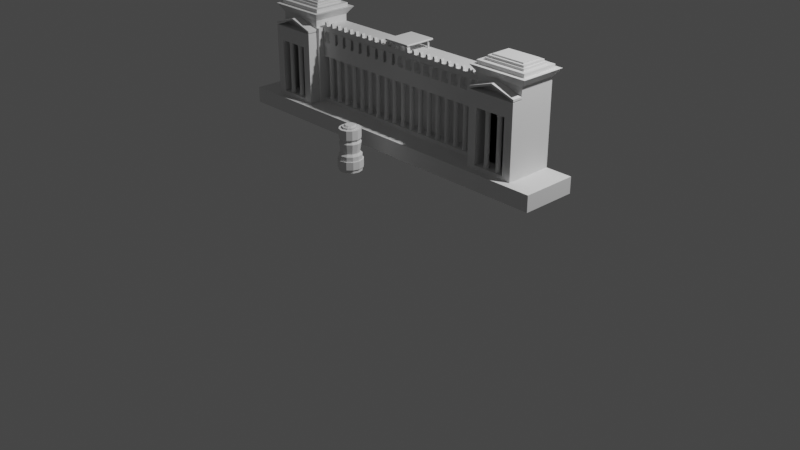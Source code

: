 # Source: monumento.blend  (saved by Blender 4.0.36; exported with 4.5.12 LTS)
import bpy
from mathutils import Matrix  # noqa: F401  (used for matrix-valued properties, if any)

bpy.ops.wm.read_factory_settings(use_empty=True)
scene = bpy.context.scene
scene.name = 'Scene'

# ---- collections
col_mesh = bpy.data.collections.new('mesh'); scene.collection.children.link(col_mesh)
col_top_floor = bpy.data.collections.new('top floor'); col_mesh.children.link(col_top_floor)
col_bottom_floor = bpy.data.collections.new('bottom floor'); col_mesh.children.link(col_bottom_floor)
col_assets = bpy.data.collections.new('assets'); scene.collection.children.link(col_assets)
col_collection = bpy.data.collections.new('Collection'); scene.collection.children.link(col_collection)

# ---- world
world_world = bpy.data.worlds.new('World'); scene.world = world_world
world_world.use_nodes = True; world_world.node_tree.nodes.clear()
_N = world_world.node_tree.nodes; _L = world_world.node_tree.links
n0 = _N.new('ShaderNodeOutputWorld'); n0.name = 'World Output'; n0.location = (300, 300)
n1 = _N.new('ShaderNodeBackground'); n1.name = 'Background'; n1.location = (10, 300)
n1.inputs[0].default_value = (0.05088, 0.05088, 0.05088, 1.0)
_L.new(n1.outputs[0], n0.inputs[0])
n0.is_active_output = True
world_world.color = (0.05088, 0.05088, 0.05088)
world_world.use_sun_shadow = False
world_world.sun_shadow_jitter_overblur = 0.0

# ---- cameras
cam_camera = bpy.data.cameras.new('Camera')
cam_camera.clip_end = 100.0
cam_camera.ortho_scale = 7.314

# ---- lights
light_light = bpy.data.lights.new('Light', 'POINT')
light_light.transmission_factor = 0.0
light_light.use_soft_falloff = False
light_light.energy = 1000.0
light_light.shadow_soft_size = 0.1
light_light.shadow_maximum_resolution = 0.006
light_light.use_absolute_resolution = True

# ---- meshes
me_cube_005 = bpy.data.meshes.new('Cube.005')
me_cube_005.from_pydata([(0.1184, -0.03685, 1.618), (-0.0004981, -0.03685, 1.64), (-0.0004978, -0.03685, 1.734), (-0.0004981, -0.03685, 1.712), (0.09733, -0.03685, 1.712), (0.08092, -0.03685, 1.734), (0.09733, -0.03685, 1.64), (0.03445, -0.03685, 1.618), (0.01804, -0.03685, 1.712), (0.03445, -0.03685, 1.734), (0.01804, -0.03685, 1.64), (0.08092, -0.03685, 1.618), (-0.0004978, -0.03685, 1.618), (0.1184, -0.03685, 1.64), (0.1184, -0.03685, 1.734), (0.1184, -0.03685, 1.712), (0.08657, 0.0001694, 1.702), (0.0288, 0.0001694, 1.702), (0.07461, 0.0001694, 1.719), (0.04076, 0.0001694, 1.719), (0.08657, 0.0001694, 1.65), (0.0288, 0.0001694, 1.65), (0.04076, 0.0001694, 1.634), (0.07461, 0.0001694, 1.634), (0.1184, 0.2981, 1.618), (0.0, 0.2981, 1.64), (0.0, 0.2981, 1.734), (0.0, 0.2981, 1.712), (0.0, 0.2981, 1.618), (0.1184, 0.2981, 1.64), (0.1184, 0.2981, 1.734), (0.1184, 0.2981, 1.712)], [], [(6, 11, 0, 13), (8, 9, 2, 3), (9, 5, 14, 2), (8, 10, 21, 17), (9, 8, 17, 19), (11, 6, 20, 23), (7, 10, 1, 12), (5, 4, 15, 14), (11, 7, 12, 0), (4, 6, 13, 15), (10, 8, 3, 1), (23, 20, 21, 22), (20, 16, 17, 21), (16, 18, 19, 17), (10, 7, 22, 21), (7, 11, 23, 22), (5, 9, 19, 18), (4, 5, 18, 16), (6, 4, 16, 20), (0, 12, 28, 24), (14, 15, 31, 30), (3, 2, 26, 27), (13, 0, 24, 29), (15, 13, 29, 31), (2, 14, 30, 26), (1, 3, 27, 25), (12, 1, 25, 28), (25, 27, 26, 30, 31, 29, 24, 28)])
_uv = me_cube_005.uv_layers.new(name='UVMap')
_uv.uv.foreach_set('vector', [0.06063, 0.3333, 0.06063, 0.0, 0.06063, 0.0, 0.06063, 0.3333, 0.03032, 0.6667, 0.03032, 1.0, 0.03032, 1.0, 0.03032, 0.6667, 0.0, 0.0, 0.0, 0.0, 0.0, 0.0, 0.0, 0.0, 0.03032, 0.6667, 0.03032, 0.3333, 0.03032, 0.3333, 0.03032, 0.6667, 0.03032, 1.0, 0.03032, 0.6667, 0.03032, 0.6667, 0.03032, 1.0, 0.06063, 0.0, 0.06063, 0.3333, 0.06063, 0.3333, 0.06063, 0.0, 0.03032, 0.0, 0.03032, 0.3333, 0.03032, 0.3333, 0.03032, 0.0, 0.06063, 1.0, 0.06063, 0.6667, 0.06063, 0.6667, 0.06063, 1.0, 0.0, 0.0, 0.0, 0.0, 0.0, 0.0, 0.0, 0.0, 0.06063, 0.6667, 0.06063, 0.3333, 0.06063, 0.3333, 0.06063, 0.6667, 0.03032, 0.3333, 0.03032, 0.6667, 0.03032, 0.6667, 0.03032, 0.3333, 0.06063, 0.0, 0.06063, 0.3333, 0.03032, 0.3333, 0.03032, 0.0, 0.06063, 0.3333, 0.06063, 0.6667, 0.03032, 0.6667, 0.03032, 0.3333, 0.06063, 0.6667, 0.06063, 1.0, 0.03032, 1.0, 0.03032, 0.6667, 0.03032, 0.3333, 0.03032, 0.0, 0.03032, 0.0, 0.03032, 0.3333, 0.0, 0.0, 0.0, 0.0, 0.0, 0.0, 0.0, 0.0, 0.0, 0.0, 0.0, 0.0, 0.0, 0.0, 0.0, 0.0, 0.06063, 0.6667, 0.06063, 1.0, 0.06063, 1.0, 0.06063, 0.6667, 0.06063, 0.3333, 0.06063, 0.6667, 0.06063, 0.6667, 0.06063, 0.3333, 0.0, 0.0, 0.0, 0.0, 0.0, 0.0, 0.0, 0.0, 0.06063, 1.0, 0.06063, 0.6667, 0.06063, 0.6667, 0.06063, 1.0, 0.03032, 0.6667, 0.03032, 1.0, 0.03032, 1.0, 0.03032, 0.6667, 0.06063, 0.3333, 0.06063, 0.0, 0.06063, 0.0, 0.06063, 0.3333, 0.06063, 0.6667, 0.06063, 0.3333, 0.06063, 0.3333, 0.06063, 0.6667, 0.0, 0.0, 0.0, 0.0, 0.0, 0.0, 0.0, 0.0, 0.03032, 0.3333, 0.03032, 0.6667, 0.03032, 0.6667, 0.03032, 0.3333, 0.03032, 0.0, 0.03032, 0.3333, 0.03032, 0.3333, 0.03032, 0.0, 0.03032, 0.3333, 0.03032, 0.6667, 0.0, 0.0, 0.06063, 1.0, 0.06063, 0.6667, 0.06063, 0.3333, 0.0, 0.0, 0.03032, 0.0])
me_cube_005.update()
me_cube_009 = bpy.data.meshes.new('Cube.009')
me_cube_009.from_pydata([(0.0, -0.03598, 1.764), (0.0, -0.03598, 1.788), (0.0, 6.39e-05, 1.764), (0.0, 6.39e-05, 1.788), (0.08944, -0.03598, 1.764), (0.08944, -0.03598, 1.788), (0.08944, 6.39e-05, 1.764), (0.08944, 6.39e-05, 1.788), (0.06211, 6.39e-05, 1.764), (0.0323, 6.39e-05, 1.764), (0.0323, 6.39e-05, 1.788), (0.06211, 6.39e-05, 1.788), (0.0323, -0.03598, 1.764), (0.06211, -0.03598, 1.764), (0.06211, -0.03598, 1.788), (0.0323, -0.03598, 1.788), (0.0323, 6.39e-05, 1.81), (0.06211, 6.39e-05, 1.81), (0.06211, -0.03598, 1.81), (0.0323, -0.03598, 1.81), (0.03864, 6.39e-05, 1.829), (0.05577, 6.39e-05, 1.829), (0.05577, -0.03598, 1.829), (0.03864, -0.03598, 1.829)], [], [(0, 1, 3, 2), (8, 11, 7, 6), (6, 7, 5, 4), (12, 15, 1, 0), (8, 6, 4, 13), (10, 3, 1, 15), (7, 11, 14, 5), (15, 14, 18, 19), (2, 9, 12, 0), (9, 8, 13, 12), (4, 5, 14, 13), (13, 14, 15, 12), (2, 3, 10, 9), (9, 10, 11, 8), (18, 17, 21, 22), (11, 10, 16, 17), (14, 11, 17, 18), (10, 15, 19, 16), (21, 20, 23, 22), (17, 16, 20, 21), (16, 19, 23, 20), (19, 18, 22, 23)])
_uv = me_cube_009.uv_layers.new(name='UVMap')
_uv.uv.foreach_set('vector', [0.375, 0.0, 0.625, 0.0, 0.625, 0.25, 0.375, 0.25, 0.375, 0.4236, 0.625, 0.4236, 0.625, 0.5, 0.375, 0.5, 0.375, 0.5, 0.625, 0.5, 0.625, 0.75, 0.375, 0.75, 0.375, 0.9097, 0.625, 0.9097, 0.625, 1.0, 0.375, 1.0, 0.2986, 0.5, 0.375, 0.5, 0.375, 0.75, 0.2986, 0.75, 0.7847, 0.5, 0.875, 0.5, 0.875, 0.75, 0.7847, 0.75, 0.625, 0.5, 0.7014, 0.5, 0.7014, 0.75, 0.625, 0.75, 0.625, 0.9097, 0.625, 0.8264, 0.625, 0.8264, 0.625, 0.9097, 0.125, 0.5, 0.2153, 0.5, 0.2153, 0.75, 0.125, 0.75, 0.2153, 0.5, 0.2986, 0.5, 0.2986, 0.75, 0.2153, 0.75, 0.375, 0.75, 0.625, 0.75, 0.625, 0.8264, 0.375, 0.8264, 0.375, 0.8264, 0.625, 0.8264, 0.625, 0.9097, 0.375, 0.9097, 0.375, 0.25, 0.625, 0.25, 0.625, 0.3403, 0.375, 0.3403, 0.375, 0.3403, 0.625, 0.3403, 0.625, 0.4236, 0.375, 0.4236, 0.7014, 0.75, 0.7014, 0.5, 0.7014, 0.5, 0.7014, 0.75, 0.625, 0.4236, 0.625, 0.3403, 0.625, 0.3403, 0.625, 0.4236, 0.7014, 0.75, 0.7014, 0.5, 0.7014, 0.5, 0.7014, 0.75, 0.7847, 0.5, 0.7847, 0.75, 0.7847, 0.75, 0.7847, 0.5, 0.7014, 0.5, 0.7847, 0.5, 0.7847, 0.75, 0.7014, 0.75, 0.625, 0.4236, 0.625, 0.3403, 0.625, 0.3403, 0.625, 0.4236, 0.7847, 0.5, 0.7847, 0.75, 0.7847, 0.75, 0.7847, 0.5, 0.625, 0.9097, 0.625, 0.8264, 0.625, 0.8264, 0.625, 0.9097])
me_cube_009.update()
me_cube_002 = bpy.data.meshes.new('Cube.002')
me_cube_002.from_pydata([(1.07, 0.2981, 1.533), (1.07, 0.2981, 1.473), (1.07, -0.03685, 1.533), (1.07, -0.03685, 1.473), (0.0, 0.2981, 1.533), (0.0, 0.2981, 1.473), (0.0, -0.03685, 1.533), (0.0, -0.03685, 1.473), (1.07, 0.2981, 1.023), (1.07, -0.03685, 1.023), (0.0, 0.2981, 1.023), (0.0, -0.03685, 1.023), (1.07, 0.2981, 0.986), (1.07, -0.03685, 0.986), (0.0, 0.2981, 0.986), (0.0, -0.03685, 0.986), (1.07, 0.08891, 1.473), (0.0, 0.08891, 1.473), (1.07, 0.08891, 1.023), (0.0, 0.08891, 1.023), (1.07, 0.2981, 1.589), (1.07, -0.03685, 1.589), (0.0, 0.2981, 1.589), (0.0, -0.03685, 1.589), (1.07, 0.2981, 1.618), (1.07, -0.03685, 1.618), (0.0, 0.2981, 1.618), (0.0, -0.03685, 1.618), (0.0, 0.003008, 1.023), (0.0, 0.003008, 0.986)], [], [(0, 1, 3, 2), (2, 3, 7, 6), (6, 7, 5, 4), (4, 5, 1, 0), (0, 2, 21, 20), (7, 3, 16, 17), (1, 5, 10, 8), (15, 13, 12, 14), (9, 8, 12, 13), (8, 10, 14, 12), (11, 9, 13, 15), (17, 16, 18, 19), (16, 1, 8, 18), (9, 11, 19, 18), (23, 22, 26, 27), (6, 4, 22, 23), (4, 0, 20, 22), (2, 6, 23, 21), (20, 21, 25, 24), (22, 20, 24, 26), (21, 23, 27, 25), (25, 27, 26, 24), (14, 10, 28, 29), (11, 15, 29, 28), (5, 17, 19, 10)])
_uv = me_cube_002.uv_layers.new(name='UVMap')
_uv.uv.foreach_set('vector', [0.375, 0.0, 0.625, 0.0, 0.625, 0.25, 0.375, 0.25, 0.375, 0.25, 0.625, 0.25, 0.625, 0.5, 0.375, 0.5, 0.375, 0.5, 0.625, 0.5, 0.625, 0.75, 0.375, 0.75, 0.375, 0.75, 0.625, 0.75, 0.625, 1.0, 0.375, 1.0, 0.375, 0.0, 0.375, 0.25, 0.375, 0.25, 0.375, 0.0, 0.625, 0.5, 0.625, 0.25, 0.625, 0.25, 0.625, 0.5, 0.625, 1.0, 0.625, 0.75, 0.625, 0.75, 0.625, 1.0, 0.625, 0.5, 0.875, 0.5, 0.875, 0.75, 0.625, 0.75, 0.625, 0.25, 0.625, 0.0, 0.625, 0.0, 0.625, 0.25, 0.625, 1.0, 0.625, 0.75, 0.625, 0.75, 0.625, 1.0, 0.625, 0.5, 0.625, 0.25, 0.625, 0.25, 0.625, 0.5, 0.625, 0.5, 0.625, 0.25, 0.625, 0.25, 0.625, 0.5, 0.625, 0.25, 0.625, 1.0, 0.625, 1.0, 0.625, 0.25, 0.625, 0.25, 0.625, 0.5, 0.625, 0.5, 0.625, 0.25, 0.375, 0.5, 0.375, 0.75, 0.375, 0.75, 0.375, 0.5, 0.375, 0.5, 0.375, 0.75, 0.375, 0.75, 0.375, 0.5, 0.375, 0.75, 0.375, 1.0, 0.375, 1.0, 0.375, 0.75, 0.375, 0.25, 0.375, 0.5, 0.375, 0.5, 0.375, 0.25, 0.375, 0.0, 0.375, 0.25, 0.375, 0.25, 0.375, 0.0, 0.375, 0.75, 0.375, 1.0, 0.375, 1.0, 0.375, 0.75, 0.375, 0.25, 0.375, 0.5, 0.375, 0.5, 0.375, 0.25, 0.375, 0.25, 0.375, 0.5, 0.375, 0.75, 0.375, 1.0, 0.625, 0.75, 0.625, 0.75, 0.625, 0.75, 0.625, 0.75, 0.625, 0.5, 0.625, 0.5, 0.625, 0.75, 0.625, 0.75, 0.625, 0.75, 0.625, 0.5, 0.625, 0.5, 0.625, 0.75])
me_cube_002.update()
me_cube_006 = bpy.data.meshes.new('Cube.006')
me_cube_006.from_pydata([(0.0784, -0.04472, 1.618), (0.06254, -0.04472, 1.734), (0.0784, -0.03685, 1.618), (0.06254, -0.03685, 1.734), (0.1126, -0.04472, 1.618), (0.1284, -0.04472, 1.734), (0.1126, -0.03685, 1.618), (0.1284, -0.03685, 1.734), (0.0784, -0.04472, 1.64), (0.0784, -0.04472, 1.713), (0.0784, -0.03685, 1.713), (0.0784, -0.03685, 1.64), (0.1126, -0.03685, 1.713), (0.1126, -0.03685, 1.64), (0.1126, -0.04472, 1.713), (0.1126, -0.04472, 1.64)], [], [(9, 1, 3, 10), (10, 3, 7, 12), (12, 7, 5, 14), (14, 5, 1, 9), (2, 6, 4, 0), (7, 3, 1, 5), (4, 15, 8, 0), (15, 14, 9, 8), (6, 13, 15, 4), (13, 12, 14, 15), (2, 11, 13, 6), (11, 10, 12, 13), (0, 8, 11, 2), (8, 9, 10, 11)])
_uv = me_cube_006.uv_layers.new(name='UVMap')
_uv.uv.foreach_set('vector', [0.5417, 0.0, 0.625, 0.0, 0.625, 0.25, 0.5417, 0.25, 0.5417, 0.25, 0.625, 0.25, 0.625, 0.5, 0.5417, 0.5, 0.5417, 0.5, 0.625, 0.5, 0.625, 0.75, 0.5417, 0.75, 0.5417, 0.75, 0.625, 0.75, 0.625, 1.0, 0.5417, 1.0, 0.125, 0.5, 0.375, 0.5, 0.375, 0.75, 0.125, 0.75, 0.625, 0.5, 0.875, 0.5, 0.875, 0.75, 0.625, 0.75, 0.375, 0.75, 0.4583, 0.75, 0.4583, 1.0, 0.375, 1.0, 0.4583, 0.75, 0.5417, 0.75, 0.5417, 1.0, 0.4583, 1.0, 0.375, 0.5, 0.4583, 0.5, 0.4583, 0.75, 0.375, 0.75, 0.4583, 0.5, 0.5417, 0.5, 0.5417, 0.75, 0.4583, 0.75, 0.375, 0.25, 0.4583, 0.25, 0.4583, 0.5, 0.375, 0.5, 0.4583, 0.25, 0.5417, 0.25, 0.5417, 0.5, 0.4583, 0.5, 0.375, 0.0, 0.4583, 0.0, 0.4583, 0.25, 0.375, 0.25, 0.4583, 0.0, 0.5417, 0.0, 0.5417, 0.25, 0.4583, 0.25])
me_cube_006.update()
me_circle = bpy.data.meshes.new('Circle')
me_circle.from_pydata([(0.06071, 0.02355, 1.049), (0.04032, -0.01177, 1.049), (0.04894, -0.02039, 1.049), (0.06071, -0.02355, 1.049), (0.07248, -0.02039, 1.049), (0.0811, -0.01177, 1.049), (0.0811, 0.01177, 1.049), (0.04032, 0.01177, 1.448), (0.04032, -0.01177, 1.448), (0.04894, -0.02039, 1.448), (0.0811, -0.01177, 1.448), (0.04032, 0.01177, 1.049), (0.03716, -4.568e-09, 1.049), (0.03624, 0.01413, 1.049), (0.03624, -0.01413, 1.049), (0.04658, -0.02447, 1.049), (0.08518, -0.01413, 1.049), (0.08896, -4.519e-09, 1.049), (0.07484, 0.02447, 1.049), (0.04658, 0.02447, 1.024), (0.03245, -4.519e-09, 1.024), (0.04658, -0.02447, 1.024), (0.06071, -0.02826, 1.024), (0.08518, -0.01413, 1.024), (0.08896, -4.519e-09, 1.024), (0.07484, 0.02447, 1.024), (0.03624, 0.01413, 1.448), (0.04658, -0.02447, 1.448), (0.08518, 0.01413, 1.448), (0.04658, 0.02447, 1.473), (0.03624, 0.01413, 1.473), (0.03624, -0.01413, 1.473), (0.04658, -0.02447, 1.473), (0.08518, -0.01413, 1.473), (0.08518, 0.01413, 1.473), (0.06071, 0.02355, 1.448), (0.04894, 0.02039, 1.448), (0.03716, -4.568e-09, 1.448), (0.06071, -0.02355, 1.448), (0.07248, -0.02039, 1.448), (0.08426, -4.568e-09, 1.448), (0.0811, 0.01177, 1.448), (0.07248, 0.02039, 1.448), (0.04894, 0.02039, 1.049), (0.08426, -4.568e-09, 1.049), (0.07248, 0.02039, 1.049), (0.06071, 0.02826, 1.049), (0.04658, 0.02447, 1.049), (0.03245, -4.519e-09, 1.049), (0.06071, -0.02826, 1.049), (0.07484, -0.02447, 1.049), (0.08518, 0.01413, 1.049), (0.06071, 0.02826, 1.024), (0.03624, 0.01413, 1.024), (0.03624, -0.01413, 1.024), (0.07484, -0.02447, 1.024), (0.08518, 0.01413, 1.024), (0.06071, 0.02826, 1.448), (0.04658, 0.02447, 1.448), (0.03245, -4.519e-09, 1.448), (0.03624, -0.01413, 1.448), (0.06071, -0.02826, 1.448), (0.07484, -0.02447, 1.448), (0.08518, -0.01413, 1.448), (0.08896, -4.519e-09, 1.448), (0.07484, 0.02447, 1.448), (0.06071, 0.02826, 1.473), (0.03245, -4.519e-09, 1.473), (0.06071, -0.02826, 1.473), (0.07484, -0.02447, 1.473), (0.08896, -4.519e-09, 1.473), (0.07484, 0.02447, 1.473)], [], [(12, 11, 7, 37), (6, 44, 40, 41), (4, 3, 38, 39), (1, 12, 37, 8), (45, 6, 41, 42), (43, 0, 35, 36), (5, 4, 39, 10), (2, 1, 8, 9), (0, 45, 42, 35), (11, 43, 36, 7), (44, 5, 10, 40), (3, 2, 9, 38), (3, 4, 50, 49), (12, 1, 14, 48), (6, 45, 18, 51), (0, 43, 47, 46), (4, 5, 16, 50), (1, 2, 15, 14), (45, 0, 46, 18), (43, 11, 13, 47), (5, 44, 17, 16), (2, 3, 49, 15), (11, 12, 48, 13), (44, 6, 51, 17), (50, 16, 23, 55), (14, 15, 21, 54), (18, 46, 52, 25), (47, 13, 53, 19), (16, 17, 24, 23), (15, 49, 22, 21), (13, 48, 20, 53), (17, 51, 56, 24), (49, 50, 55, 22), (48, 14, 54, 20), (51, 18, 25, 56), (46, 47, 19, 52), (9, 8, 60, 27), (7, 36, 58, 26), (40, 10, 63, 64), (38, 9, 27, 61), (37, 7, 26, 59), (41, 40, 64, 28), (8, 37, 59, 60), (42, 41, 28, 65), (10, 39, 62, 63), (28, 64, 70, 34), (60, 59, 67, 31), (65, 28, 34, 71), (58, 57, 66, 29), (63, 62, 69, 33), (27, 60, 31, 32), (26, 58, 29, 30), (64, 63, 33, 70), (61, 27, 32, 68), (59, 26, 30, 67), (35, 42, 65, 57), (39, 38, 61, 62), (36, 35, 57, 58), (62, 61, 68, 69), (57, 65, 71, 66)])
_uv = me_circle.uv_layers.new(name='UVMap')
_uv.uv.foreach_set('vector', [0.0, 0.0, 0.0, 0.0, 0.0, 0.0, 0.0, 0.0, 0.0, 0.0, 0.0, 0.0, 0.0, 0.0, 0.0, 0.0, 0.0, 0.0, 0.0, 0.0, 0.0, 0.0, 0.0, 0.0, 0.0, 0.0, 0.0, 0.0, 0.0, 0.0, 0.0, 0.0, 0.0, 0.0, 0.0, 0.0, 0.0, 0.0, 0.0, 0.0, 0.0, 0.0, 0.0, 0.0, 0.0, 0.0, 0.0, 0.0, 0.0, 0.0, 0.0, 0.0, 0.0, 0.0, 0.0, 0.0, 0.0, 0.0, 0.0, 0.0, 0.0, 0.0, 0.0, 0.0, 0.0, 0.0, 0.0, 0.0, 0.0, 0.0, 0.0, 0.0, 0.0, 0.0, 0.0, 0.0, 0.0, 0.0, 0.0, 0.0, 0.0, 0.0, 0.0, 0.0, 0.0, 0.0, 0.0, 0.0, 0.0, 0.0, 0.0, 0.0, 0.0, 0.0, 0.0, 0.0, 0.0, 0.0, 0.0, 0.0, 0.0, 0.0, 0.0, 0.0, 0.0, 0.0, 0.0, 0.0, 0.0, 0.0, 0.0, 0.0, 0.0, 0.0, 0.0, 0.0, 0.0, 0.0, 0.0, 0.0, 0.0, 0.0, 0.0, 0.0, 0.0, 0.0, 0.0, 0.0, 0.0, 0.0, 0.0, 0.0, 0.0, 0.0, 0.0, 0.0, 0.0, 0.0, 0.0, 0.0, 0.0, 0.0, 0.0, 0.0, 0.0, 0.0, 0.0, 0.0, 0.0, 0.0, 0.0, 0.0, 0.0, 0.0, 0.0, 0.0, 0.0, 0.0, 0.0, 0.0, 0.0, 0.0, 0.0, 0.0, 0.0, 0.0, 0.0, 0.0, 0.0, 0.0, 0.0, 0.0, 0.0, 0.0, 0.0, 0.0, 0.0, 0.0, 0.0, 0.0, 0.0, 0.0, 0.0, 0.0, 0.0, 0.0, 0.0, 0.0, 0.0, 0.0, 0.0, 0.0, 0.0, 0.0, 0.0, 0.0, 0.0, 0.0, 0.0, 0.0, 0.0, 0.0, 0.0, 0.0, 0.0, 0.0, 0.0, 0.0, 0.0, 0.0, 0.0, 0.0, 0.0, 0.0, 0.0, 0.0, 0.0, 0.0, 0.0, 0.0, 0.0, 0.0, 0.0, 0.0, 0.0, 0.0, 0.0, 0.0, 0.0, 0.0, 0.0, 0.0, 0.0, 0.0, 0.0, 0.0, 0.0, 0.0, 0.0, 0.0, 0.0, 0.0, 0.0, 0.0, 0.0, 0.0, 0.0, 0.0, 0.0, 0.0, 0.0, 0.0, 0.0, 0.0, 0.0, 0.0, 0.0, 0.0, 0.0, 0.0, 0.0, 0.0, 0.0, 0.0, 0.0, 0.0, 0.0, 0.0, 0.0, 0.0, 0.0, 0.0, 0.0, 0.0, 0.0, 0.0, 0.0, 0.0, 0.0, 0.0, 0.0, 0.0, 0.0, 0.0, 0.0, 0.0, 0.0, 0.0, 0.0, 0.0, 0.0, 0.0, 0.0, 0.0, 0.0, 0.0, 0.0, 0.0, 0.0, 0.0, 0.0, 0.0, 0.0, 0.0, 0.0, 0.0, 0.0, 0.0, 0.0, 0.0, 0.0, 0.0, 0.0, 0.0, 0.0, 0.0, 0.0, 0.0, 0.0, 0.0, 0.0, 0.0, 0.0, 0.0, 0.0, 0.0, 0.0, 0.0, 0.0, 0.0, 0.0, 0.0, 0.0, 0.0, 0.0, 0.0, 0.0, 0.0, 0.0, 0.0, 0.0, 0.0, 0.0, 0.0, 0.0, 0.0, 0.0, 0.0, 0.0, 0.0, 0.0, 0.0, 0.0, 0.0, 0.0, 0.0, 0.0, 0.0, 0.0, 0.0, 0.0, 0.0, 0.0, 0.0, 0.0, 0.0, 0.0, 0.0, 0.0, 0.0, 0.0, 0.0, 0.0, 0.0, 0.0, 0.0, 0.0, 0.0, 0.0, 0.0, 0.0, 0.0, 0.0, 0.0, 0.0, 0.0, 0.0, 0.0, 0.0, 0.0, 0.0, 0.0, 0.0, 0.0, 0.0, 0.0, 0.0, 0.0, 0.0, 0.0, 0.0, 0.0, 0.0, 0.0, 0.0, 0.0, 0.0, 0.0, 0.0, 0.0, 0.0, 0.0, 0.0, 0.0, 0.0, 0.0, 0.0, 0.0, 0.0, 0.0, 0.0, 0.0, 0.0, 0.0, 0.0, 0.0, 0.0, 0.0, 0.0, 0.0, 0.0, 0.0, 0.0, 0.0, 0.0, 0.0, 0.0, 0.0, 0.0, 0.0, 0.0, 0.0, 0.0, 0.0, 0.0, 0.0, 0.0, 0.0, 0.0, 0.0, 0.0, 0.0, 0.0, 0.0, 0.0, 0.0, 0.0, 0.0, 0.0, 0.0, 0.0, 0.0, 0.0, 0.0, 0.0, 0.0, 0.0, 0.0, 0.0, 0.0, 0.0, 0.0, 0.0, 0.0, 0.0, 0.0, 0.0, 0.0, 0.0, 0.0])
me_circle.update()
me_cube_012 = bpy.data.meshes.new('Cube.012')
me_cube_012.from_pydata([(1.61, -0.09567, 1.729), (1.104, -0.09567, 1.729), (1.61, -0.2021, 1.729), (1.104, -0.2021, 1.729), (1.61, -0.09567, 1.75), (1.104, -0.09567, 1.75), (1.61, -0.2021, 1.75), (1.104, -0.2021, 1.75), (1.357, -0.09567, 1.811), (1.357, -0.2021, 1.811), (1.357, -0.09567, 1.832), (1.357, -0.2021, 1.832)], [], [(8, 9, 3, 1), (10, 5, 7, 11), (2, 0, 4, 6), (9, 2, 6, 11), (1, 3, 7, 5), (8, 1, 5, 10), (0, 8, 10, 4), (3, 9, 11, 7), (4, 10, 11, 6), (0, 2, 9, 8)])
_uv = me_cube_012.uv_layers.new(name='UVMap')
_uv.uv.foreach_set('vector', [0.7422, 0.75, 0.7422, 0.75, 0.8595, 0.75, 0.8595, 0.75, 0.7422, 0.75, 0.8595, 0.75, 0.8595, 0.75, 0.7422, 0.75, 0.625, 0.75, 0.625, 0.75, 0.625, 0.75, 0.625, 0.75, 0.7422, 0.75, 0.625, 0.75, 0.625, 0.75, 0.7422, 0.75, 0.8595, 0.75, 0.8595, 0.75, 0.8595, 0.75, 0.8595, 0.75, 0.7422, 0.75, 0.8595, 0.75, 0.8595, 0.75, 0.7422, 0.75, 0.625, 0.75, 0.7422, 0.75, 0.7422, 0.75, 0.625, 0.75, 0.8595, 0.75, 0.7422, 0.75, 0.7422, 0.75, 0.8595, 0.75, 0.625, 0.75, 0.7422, 0.75, 0.7422, 0.75, 0.625, 0.75, 0.625, 0.75, 0.625, 0.75, 0.7422, 0.75, 0.7422, 0.75])
me_cube_012.update()
me_cube_011 = bpy.data.meshes.new('Cube.011')
me_cube_011.from_pydata([(1.07, -0.09567, 0.986), (1.07, -0.09567, 1.616), (1.07, 0.2981, 0.986), (1.07, 0.2981, 1.616), (1.61, -0.09567, 0.986), (1.61, -0.09567, 1.616), (1.61, 0.2981, 0.986), (1.61, 0.2981, 1.616), (1.104, 0.2981, 0.986), (1.104, 0.2981, 1.616), (1.104, -0.09567, 0.986), (1.104, -0.09567, 1.616), (1.61, -0.2021, 0.986), (1.52, -0.2021, 1.569), (1.104, -0.2021, 0.986), (1.193, -0.2021, 1.569), (1.07, -0.09567, 1.023), (1.07, 0.2981, 1.023), (1.61, 0.2981, 1.023), (1.61, -0.09567, 1.023), (1.104, -0.09567, 1.023), (1.104, 0.2981, 1.023), (1.52, -0.2021, 1.023), (1.193, -0.2021, 1.023), (1.61, -0.2021, 1.616), (1.104, -0.2021, 1.616), (1.61, -0.2021, 1.023), (1.104, -0.2021, 1.023), (1.52, -0.04299, 1.569), (1.193, -0.04299, 1.569), (1.52, -0.04299, 1.023), (1.193, -0.04299, 1.023), (1.104, 0.2981, 1.837), (1.61, 0.2981, 1.837), (1.61, -0.09567, 1.837), (1.104, -0.09567, 1.837), (1.084, 0.3027, 1.92), (1.629, 0.3027, 1.92), (1.629, -0.1003, 1.92), (1.084, -0.1003, 1.92), (1.038, 0.3493, 1.92), (1.676, 0.3493, 1.92), (1.676, -0.1469, 1.92), (1.038, -0.1469, 1.92), (1.133, 0.2541, 1.957), (1.58, 0.2541, 1.957), (1.58, -0.05166, 1.957), (1.133, -0.05166, 1.957), (1.084, 0.3027, 1.957), (1.629, 0.3027, 1.957), (1.629, -0.1003, 1.957), (1.084, -0.1003, 1.957), (1.151, 0.236, 1.979), (1.562, 0.236, 1.979), (1.562, -0.03358, 1.979), (1.151, -0.03358, 1.979), (1.133, 0.2541, 1.979), (1.58, 0.2541, 1.979), (1.58, -0.05166, 1.979), (1.133, -0.05166, 1.979), (1.179, 0.2085, 2.0), (1.535, 0.2085, 2.0), (1.535, -0.006045, 2.0), (1.179, -0.006045, 2.0), (1.151, 0.236, 2.0), (1.562, 0.236, 2.0), (1.562, -0.03358, 2.0), (1.151, -0.03358, 2.0), (1.179, 0.2085, 2.013), (1.535, 0.2085, 2.013), (1.535, -0.006045, 2.013), (1.179, -0.006045, 2.013), (1.61, -0.09567, 1.702), (1.104, -0.09567, 1.702), (1.61, -0.2021, 1.702), (1.104, -0.2021, 1.702), (1.61, -0.09567, 1.72), (1.104, -0.09567, 1.72), (1.61, -0.2021, 1.72), (1.104, -0.2021, 1.72), (1.07, -0.09567, 1.764), (1.07, 0.2981, 1.764), (1.104, -0.09567, 1.764), (1.104, 0.2981, 1.764)], [], [(16, 1, 3, 17), (21, 9, 7, 18), (18, 7, 5, 19), (20, 11, 1, 16), (8, 6, 4, 10), (11, 9, 83, 82), (11, 5, 34, 35), (2, 8, 10, 0), (10, 4, 12, 14), (17, 3, 9, 21), (22, 13, 28, 30), (5, 11, 73, 72), (19, 5, 24, 26), (20, 10, 14, 27), (11, 20, 27, 25), (4, 19, 26, 12), (12, 26, 27, 14), (2, 17, 21, 8), (10, 20, 16, 0), (6, 18, 19, 4), (8, 21, 18, 6), (0, 16, 17, 2), (15, 13, 24, 25), (13, 22, 26, 24), (23, 15, 25, 27), (22, 23, 27, 26), (15, 23, 31, 29), (13, 15, 29, 28), (23, 22, 30, 31), (34, 33, 41, 42), (7, 9, 32, 33), (9, 11, 35, 32), (5, 7, 33, 34), (37, 36, 48, 49), (35, 34, 42, 43), (33, 32, 40, 41), (32, 35, 43, 40), (36, 37, 41, 40), (37, 38, 42, 41), (38, 39, 43, 42), (39, 36, 40, 43), (45, 44, 56, 57), (36, 39, 51, 48), (38, 37, 49, 50), (39, 38, 50, 51), (44, 45, 49, 48), (45, 46, 50, 49), (46, 47, 51, 50), (47, 44, 48, 51), (52, 55, 67, 64), (44, 47, 59, 56), (46, 45, 57, 58), (47, 46, 58, 59), (52, 53, 57, 56), (53, 54, 58, 57), (54, 55, 59, 58), (55, 52, 56, 59), (61, 60, 68, 69), (54, 53, 65, 66), (55, 54, 66, 67), (53, 52, 64, 65), (60, 61, 65, 64), (61, 62, 66, 65), (62, 63, 67, 66), (63, 60, 64, 67), (69, 68, 71, 70), (60, 63, 71, 68), (62, 61, 69, 70), (63, 62, 70, 71), (73, 75, 79, 77), (11, 25, 75, 73), (25, 24, 74, 75), (24, 5, 72, 74), (76, 77, 79, 78), (72, 73, 77, 76), (74, 72, 76, 78), (75, 74, 78, 79), (83, 81, 80, 82), (3, 1, 80, 81), (9, 3, 81, 83), (1, 11, 82, 80)])
_uv = me_cube_011.uv_layers.new(name='UVMap')
_uv.uv.foreach_set('vector', [0.3873, 0.0, 0.625, 0.0, 0.625, 0.25, 0.3873, 0.25, 0.3873, 0.2655, 0.625, 0.2655, 0.625, 0.5, 0.3873, 0.5, 0.3873, 0.5, 0.625, 0.5, 0.625, 0.75, 0.3873, 0.75, 0.3873, 0.9845, 0.625, 0.9845, 0.625, 1.0, 0.3873, 1.0, 0.1405, 0.5, 0.375, 0.5, 0.375, 0.75, 0.1405, 0.75, 0.8595, 0.75, 0.8595, 0.5, 0.8595, 0.5, 0.8595, 0.75, 0.8595, 0.75, 0.625, 0.75, 0.625, 0.75, 0.8595, 0.75, 0.125, 0.5, 0.1405, 0.5, 0.1405, 0.75, 0.125, 0.75, 0.1405, 0.75, 0.375, 0.75, 0.375, 0.75, 0.1405, 0.75, 0.3873, 0.25, 0.625, 0.25, 0.625, 0.2655, 0.3873, 0.2655, 0.4058, 0.7715, 0.6064, 0.7715, 0.6064, 0.7715, 0.4058, 0.7715, 0.625, 0.75, 0.8595, 0.75, 0.8595, 0.75, 0.625, 0.75, 0.3873, 0.75, 0.625, 0.75, 0.625, 0.75, 0.3873, 0.75, 0.3873, 0.9845, 0.375, 0.9845, 0.375, 0.9845, 0.3873, 0.9845, 0.625, 0.9845, 0.3873, 0.9845, 0.3873, 0.9845, 0.625, 0.9845, 0.375, 0.75, 0.3873, 0.75, 0.3873, 0.75, 0.375, 0.75, 0.375, 0.75, 0.3873, 0.75, 0.3873, 0.9845, 0.375, 0.9845, 0.375, 0.25, 0.3873, 0.25, 0.3873, 0.2655, 0.375, 0.2655, 0.375, 0.9845, 0.3873, 0.9845, 0.3873, 1.0, 0.375, 1.0, 0.375, 0.5, 0.3873, 0.5, 0.3873, 0.75, 0.375, 0.75, 0.375, 0.2655, 0.3873, 0.2655, 0.3873, 0.5, 0.375, 0.5, 0.375, 0.0, 0.3873, 0.0, 0.3873, 0.25, 0.375, 0.25, 0.6064, 0.963, 0.6064, 0.7715, 0.625, 0.75, 0.625, 0.9845, 0.6064, 0.7715, 0.4058, 0.7715, 0.3873, 0.75, 0.625, 0.75, 0.4058, 0.963, 0.6064, 0.963, 0.625, 0.9845, 0.3873, 0.9845, 0.4058, 0.7715, 0.4058, 0.963, 0.3873, 0.9845, 0.3873, 0.75, 0.6064, 0.963, 0.4058, 0.963, 0.4058, 0.963, 0.6064, 0.963, 0.6064, 0.7715, 0.6064, 0.963, 0.6064, 0.963, 0.6064, 0.7715, 0.4058, 0.963, 0.4058, 0.7715, 0.4058, 0.7715, 0.4058, 0.963, 0.625, 0.75, 0.625, 0.5, 0.625, 0.5, 0.625, 0.75, 0.625, 0.5, 0.625, 0.2655, 0.625, 0.2655, 0.625, 0.5, 0.8595, 0.5, 0.8595, 0.75, 0.8595, 0.75, 0.8595, 0.5, 0.625, 0.75, 0.625, 0.5, 0.625, 0.5, 0.625, 0.75, 0.6421, 0.5235, 0.8423, 0.5235, 0.8423, 0.5235, 0.6421, 0.5235, 0.8595, 0.75, 0.625, 0.75, 0.625, 0.75, 0.8595, 0.75, 0.625, 0.5, 0.625, 0.2655, 0.625, 0.2655, 0.625, 0.5, 0.8595, 0.5, 0.8595, 0.75, 0.8595, 0.75, 0.8595, 0.5, 0.8423, 0.5235, 0.6421, 0.5235, 0.625, 0.5, 0.8595, 0.5, 0.6421, 0.5235, 0.6421, 0.7265, 0.625, 0.75, 0.625, 0.5, 0.6421, 0.7265, 0.8423, 0.7265, 0.8595, 0.75, 0.625, 0.75, 0.8423, 0.7265, 0.8423, 0.5235, 0.8595, 0.5, 0.8595, 0.75, 0.66, 0.548, 0.8245, 0.548, 0.8245, 0.548, 0.66, 0.548, 0.8423, 0.5235, 0.8423, 0.7265, 0.8423, 0.7265, 0.8423, 0.5235, 0.6421, 0.7265, 0.6421, 0.5235, 0.6421, 0.5235, 0.6421, 0.7265, 0.8423, 0.7265, 0.6421, 0.7265, 0.6421, 0.7265, 0.8423, 0.7265, 0.8245, 0.548, 0.66, 0.548, 0.6421, 0.5235, 0.8423, 0.5235, 0.66, 0.548, 0.66, 0.702, 0.6421, 0.7265, 0.6421, 0.5235, 0.66, 0.702, 0.8245, 0.702, 0.8423, 0.7265, 0.6421, 0.7265, 0.8245, 0.702, 0.8245, 0.548, 0.8423, 0.5235, 0.8423, 0.7265, 0.8178, 0.5571, 0.8178, 0.6929, 0.8178, 0.6929, 0.8178, 0.5571, 0.8245, 0.548, 0.8245, 0.702, 0.8245, 0.702, 0.8245, 0.548, 0.66, 0.702, 0.66, 0.548, 0.66, 0.548, 0.66, 0.702, 0.8245, 0.702, 0.66, 0.702, 0.66, 0.702, 0.8245, 0.702, 0.8178, 0.5571, 0.6667, 0.5571, 0.66, 0.548, 0.8245, 0.548, 0.6667, 0.5571, 0.6667, 0.6929, 0.66, 0.702, 0.66, 0.548, 0.6667, 0.6929, 0.8178, 0.6929, 0.8245, 0.702, 0.66, 0.702, 0.8178, 0.6929, 0.8178, 0.5571, 0.8245, 0.548, 0.8245, 0.702, 0.6768, 0.571, 0.8077, 0.571, 0.8077, 0.571, 0.6768, 0.571, 0.6667, 0.6929, 0.6667, 0.5571, 0.6667, 0.5571, 0.6667, 0.6929, 0.8178, 0.6929, 0.6667, 0.6929, 0.6667, 0.6929, 0.8178, 0.6929, 0.6667, 0.5571, 0.8178, 0.5571, 0.8178, 0.5571, 0.6667, 0.5571, 0.8077, 0.571, 0.6768, 0.571, 0.6667, 0.5571, 0.8178, 0.5571, 0.6768, 0.571, 0.6768, 0.679, 0.6667, 0.6929, 0.6667, 0.5571, 0.6768, 0.679, 0.8077, 0.679, 0.8178, 0.6929, 0.6667, 0.6929, 0.8077, 0.679, 0.8077, 0.571, 0.8178, 0.5571, 0.8178, 0.6929, 0.6768, 0.571, 0.8077, 0.571, 0.8077, 0.679, 0.6768, 0.679, 0.8077, 0.571, 0.8077, 0.679, 0.8077, 0.679, 0.8077, 0.571, 0.6768, 0.679, 0.6768, 0.571, 0.6768, 0.571, 0.6768, 0.679, 0.8077, 0.679, 0.6768, 0.679, 0.6768, 0.679, 0.8077, 0.679, 0.625, 0.9845, 0.625, 0.9845, 0.625, 0.9845, 0.625, 0.9845, 0.625, 0.9845, 0.625, 0.9845, 0.625, 0.9845, 0.625, 0.9845, 0.625, 0.9845, 0.625, 0.75, 0.625, 0.75, 0.625, 0.9845, 0.625, 0.75, 0.625, 0.75, 0.625, 0.75, 0.625, 0.75, 0.625, 0.75, 0.8595, 0.75, 0.8595, 0.75, 0.625, 0.75, 0.625, 0.75, 0.8595, 0.75, 0.8595, 0.75, 0.625, 0.75, 0.625, 0.75, 0.625, 0.75, 0.625, 0.75, 0.625, 0.75, 0.625, 0.9845, 0.625, 0.75, 0.625, 0.75, 0.625, 0.9845, 0.8595, 0.5, 0.875, 0.5, 0.875, 0.75, 0.8595, 0.75, 0.625, 0.25, 0.625, 0.0, 0.625, 0.0, 0.625, 0.25, 0.625, 0.2655, 0.625, 0.25, 0.625, 0.25, 0.625, 0.2655, 0.625, 1.0, 0.625, 0.9845, 0.625, 0.9845, 0.625, 1.0])
me_cube_011.update()
me_circle_001 = bpy.data.meshes.new('Circle.001')
me_circle_001.from_pydata([(1.297, -0.1355, 1.053), (1.276, -0.1708, 1.053), (1.285, -0.1795, 1.053), (1.297, -0.1826, 1.053), (1.309, -0.1795, 1.053), (1.317, -0.1708, 1.053), (1.317, -0.1473, 1.053), (1.276, -0.1473, 1.54), (1.276, -0.1708, 1.54), (1.285, -0.1795, 1.54), (1.317, -0.1708, 1.54), (1.276, -0.1473, 1.053), (1.273, -0.1591, 1.053), (1.272, -0.1449, 1.053), (1.272, -0.1732, 1.053), (1.283, -0.1835, 1.053), (1.321, -0.1732, 1.053), (1.325, -0.1591, 1.053), (1.311, -0.1346, 1.053), (1.283, -0.1346, 1.023), (1.268, -0.1591, 1.023), (1.283, -0.1835, 1.023), (1.297, -0.1873, 1.023), (1.321, -0.1732, 1.023), (1.325, -0.1591, 1.023), (1.311, -0.1346, 1.023), (1.272, -0.1449, 1.54), (1.283, -0.1835, 1.54), (1.321, -0.1449, 1.54), (1.283, -0.1346, 1.569), (1.272, -0.1449, 1.569), (1.272, -0.1732, 1.569), (1.283, -0.1835, 1.569), (1.321, -0.1732, 1.569), (1.321, -0.1449, 1.569), (1.297, -0.1355, 1.54), (1.285, -0.1387, 1.54), (1.273, -0.1591, 1.54), (1.297, -0.1826, 1.54), (1.309, -0.1795, 1.54), (1.32, -0.1591, 1.54), (1.317, -0.1473, 1.54), (1.309, -0.1387, 1.54), (1.285, -0.1387, 1.053), (1.32, -0.1591, 1.053), (1.309, -0.1387, 1.053), (1.297, -0.1308, 1.053), (1.283, -0.1346, 1.053), (1.268, -0.1591, 1.053), (1.297, -0.1873, 1.053), (1.311, -0.1835, 1.053), (1.321, -0.1449, 1.053), (1.297, -0.1308, 1.023), (1.272, -0.1449, 1.023), (1.272, -0.1732, 1.023), (1.311, -0.1835, 1.023), (1.321, -0.1449, 1.023), (1.297, -0.1308, 1.54), (1.283, -0.1346, 1.54), (1.268, -0.1591, 1.54), (1.272, -0.1732, 1.54), (1.297, -0.1873, 1.54), (1.311, -0.1835, 1.54), (1.321, -0.1732, 1.54), (1.325, -0.1591, 1.54), (1.311, -0.1346, 1.54), (1.297, -0.1308, 1.569), (1.268, -0.1591, 1.569), (1.297, -0.1873, 1.569), (1.311, -0.1835, 1.569), (1.325, -0.1591, 1.569), (1.311, -0.1346, 1.569)], [], [(12, 11, 7, 37), (6, 44, 40, 41), (4, 3, 38, 39), (1, 12, 37, 8), (45, 6, 41, 42), (43, 0, 35, 36), (5, 4, 39, 10), (2, 1, 8, 9), (0, 45, 42, 35), (11, 43, 36, 7), (44, 5, 10, 40), (3, 2, 9, 38), (3, 4, 50, 49), (12, 1, 14, 48), (6, 45, 18, 51), (0, 43, 47, 46), (4, 5, 16, 50), (1, 2, 15, 14), (45, 0, 46, 18), (43, 11, 13, 47), (5, 44, 17, 16), (2, 3, 49, 15), (11, 12, 48, 13), (44, 6, 51, 17), (50, 16, 23, 55), (14, 15, 21, 54), (18, 46, 52, 25), (47, 13, 53, 19), (16, 17, 24, 23), (15, 49, 22, 21), (13, 48, 20, 53), (17, 51, 56, 24), (49, 50, 55, 22), (48, 14, 54, 20), (51, 18, 25, 56), (46, 47, 19, 52), (9, 8, 60, 27), (7, 36, 58, 26), (40, 10, 63, 64), (38, 9, 27, 61), (37, 7, 26, 59), (41, 40, 64, 28), (8, 37, 59, 60), (42, 41, 28, 65), (10, 39, 62, 63), (28, 64, 70, 34), (60, 59, 67, 31), (65, 28, 34, 71), (58, 57, 66, 29), (63, 62, 69, 33), (27, 60, 31, 32), (26, 58, 29, 30), (64, 63, 33, 70), (61, 27, 32, 68), (59, 26, 30, 67), (35, 42, 65, 57), (39, 38, 61, 62), (36, 35, 57, 58), (62, 61, 68, 69), (57, 65, 71, 66)])
_uv = me_circle_001.uv_layers.new(name='UVMap')
_uv.uv.foreach_set('vector', [0.0, 0.0, 0.0, 0.0, 0.0, 0.0, 0.0, 0.0, 0.0, 0.0, 0.0, 0.0, 0.0, 0.0, 0.0, 0.0, 0.0, 0.0, 0.0, 0.0, 0.0, 0.0, 0.0, 0.0, 0.0, 0.0, 0.0, 0.0, 0.0, 0.0, 0.0, 0.0, 0.0, 0.0, 0.0, 0.0, 0.0, 0.0, 0.0, 0.0, 0.0, 0.0, 0.0, 0.0, 0.0, 0.0, 0.0, 0.0, 0.0, 0.0, 0.0, 0.0, 0.0, 0.0, 0.0, 0.0, 0.0, 0.0, 0.0, 0.0, 0.0, 0.0, 0.0, 0.0, 0.0, 0.0, 0.0, 0.0, 0.0, 0.0, 0.0, 0.0, 0.0, 0.0, 0.0, 0.0, 0.0, 0.0, 0.0, 0.0, 0.0, 0.0, 0.0, 0.0, 0.0, 0.0, 0.0, 0.0, 0.0, 0.0, 0.0, 0.0, 0.0, 0.0, 0.0, 0.0, 0.0, 0.0, 0.0, 0.0, 0.0, 0.0, 0.0, 0.0, 0.0, 0.0, 0.0, 0.0, 0.0, 0.0, 0.0, 0.0, 0.0, 0.0, 0.0, 0.0, 0.0, 0.0, 0.0, 0.0, 0.0, 0.0, 0.0, 0.0, 0.0, 0.0, 0.0, 0.0, 0.0, 0.0, 0.0, 0.0, 0.0, 0.0, 0.0, 0.0, 0.0, 0.0, 0.0, 0.0, 0.0, 0.0, 0.0, 0.0, 0.0, 0.0, 0.0, 0.0, 0.0, 0.0, 0.0, 0.0, 0.0, 0.0, 0.0, 0.0, 0.0, 0.0, 0.0, 0.0, 0.0, 0.0, 0.0, 0.0, 0.0, 0.0, 0.0, 0.0, 0.0, 0.0, 0.0, 0.0, 0.0, 0.0, 0.0, 0.0, 0.0, 0.0, 0.0, 0.0, 0.0, 0.0, 0.0, 0.0, 0.0, 0.0, 0.0, 0.0, 0.0, 0.0, 0.0, 0.0, 0.0, 0.0, 0.0, 0.0, 0.0, 0.0, 0.0, 0.0, 0.0, 0.0, 0.0, 0.0, 0.0, 0.0, 0.0, 0.0, 0.0, 0.0, 0.0, 0.0, 0.0, 0.0, 0.0, 0.0, 0.0, 0.0, 0.0, 0.0, 0.0, 0.0, 0.0, 0.0, 0.0, 0.0, 0.0, 0.0, 0.0, 0.0, 0.0, 0.0, 0.0, 0.0, 0.0, 0.0, 0.0, 0.0, 0.0, 0.0, 0.0, 0.0, 0.0, 0.0, 0.0, 0.0, 0.0, 0.0, 0.0, 0.0, 0.0, 0.0, 0.0, 0.0, 0.0, 0.0, 0.0, 0.0, 0.0, 0.0, 0.0, 0.0, 0.0, 0.0, 0.0, 0.0, 0.0, 0.0, 0.0, 0.0, 0.0, 0.0, 0.0, 0.0, 0.0, 0.0, 0.0, 0.0, 0.0, 0.0, 0.0, 0.0, 0.0, 0.0, 0.0, 0.0, 0.0, 0.0, 0.0, 0.0, 0.0, 0.0, 0.0, 0.0, 0.0, 0.0, 0.0, 0.0, 0.0, 0.0, 0.0, 0.0, 0.0, 0.0, 0.0, 0.0, 0.0, 0.0, 0.0, 0.0, 0.0, 0.0, 0.0, 0.0, 0.0, 0.0, 0.0, 0.0, 0.0, 0.0, 0.0, 0.0, 0.0, 0.0, 0.0, 0.0, 0.0, 0.0, 0.0, 0.0, 0.0, 0.0, 0.0, 0.0, 0.0, 0.0, 0.0, 0.0, 0.0, 0.0, 0.0, 0.0, 0.0, 0.0, 0.0, 0.0, 0.0, 0.0, 0.0, 0.0, 0.0, 0.0, 0.0, 0.0, 0.0, 0.0, 0.0, 0.0, 0.0, 0.0, 0.0, 0.0, 0.0, 0.0, 0.0, 0.0, 0.0, 0.0, 0.0, 0.0, 0.0, 0.0, 0.0, 0.0, 0.0, 0.0, 0.0, 0.0, 0.0, 0.0, 0.0, 0.0, 0.0, 0.0, 0.0, 0.0, 0.0, 0.0, 0.0, 0.0, 0.0, 0.0, 0.0, 0.0, 0.0, 0.0, 0.0, 0.0, 0.0, 0.0, 0.0, 0.0, 0.0, 0.0, 0.0, 0.0, 0.0, 0.0, 0.0, 0.0, 0.0, 0.0, 0.0, 0.0, 0.0, 0.0, 0.0, 0.0, 0.0, 0.0, 0.0, 0.0, 0.0, 0.0, 0.0, 0.0, 0.0, 0.0, 0.0, 0.0, 0.0, 0.0, 0.0, 0.0, 0.0, 0.0, 0.0, 0.0, 0.0, 0.0, 0.0, 0.0, 0.0, 0.0, 0.0, 0.0, 0.0, 0.0, 0.0, 0.0, 0.0, 0.0, 0.0, 0.0, 0.0, 0.0, 0.0, 0.0, 0.0, 0.0, 0.0, 0.0, 0.0, 0.0, 0.0, 0.0, 0.0, 0.0, 0.0, 0.0, 0.0, 0.0, 0.0, 0.0, 0.0, 0.0, 0.0, 0.0, 0.0, 0.0])
me_circle_001.update()
me_cube_007 = bpy.data.meshes.new('Cube.007')
me_cube_007.from_pydata([(1.07, 0.2981, 1.734), (1.07, -0.03685, 1.734), (0.0, 0.2981, 1.734), (0.0, -0.03685, 1.734), (1.07, 0.2981, 1.764), (1.07, -0.03685, 1.764), (0.0, 0.2981, 1.764), (0.0, -0.03685, 1.764)], [], [(3, 2, 6, 7), (0, 1, 5, 4), (2, 0, 4, 6), (1, 3, 7, 5), (5, 7, 6, 4)])
_uv = me_cube_007.uv_layers.new(name='UVMap')
_uv.uv.foreach_set('vector', [0.375, 0.5, 0.375, 0.75, 0.375, 0.75, 0.375, 0.5, 0.375, 0.0, 0.375, 0.25, 0.375, 0.25, 0.375, 0.0, 0.375, 0.75, 0.375, 1.0, 0.375, 1.0, 0.375, 0.75, 0.375, 0.25, 0.375, 0.5, 0.375, 0.5, 0.375, 0.25, 0.375, 0.25, 0.375, 0.5, 0.375, 0.75, 0.375, 1.0])
me_cube_007.update()
me_cube_013 = bpy.data.meshes.new('Cube.013')
me_cube_013.from_pydata([(0.146, 0.2981, 1.838), (0.146, -0.03685, 1.838), (0.0, 0.2981, 1.838), (0.0, -0.03685, 1.838), (0.146, 0.2981, 1.857), (0.146, -0.03685, 1.857), (0.0, 0.2981, 1.857), (0.0, -0.03685, 1.857), (0.1534, 0.2981, 1.847), (0.0, 0.2981, 1.847), (0.0, -0.03685, 1.847), (0.1534, -0.03685, 1.847), (0.1146, -0.007724, 1.734), (0.1146, -0.007724, 1.838), (0.1146, 0.007724, 1.734), (0.1146, 0.007724, 1.838), (0.1258, -0.007724, 1.734), (0.1258, -0.007724, 1.838), (0.1258, 0.007724, 1.734), (0.1258, 0.007724, 1.838), (0.1146, 0.2583, 1.734), (0.1146, 0.2583, 1.838), (0.1146, 0.2737, 1.734), (0.1146, 0.2737, 1.838), (0.1258, 0.2583, 1.734), (0.1258, 0.2583, 1.838), (0.1258, 0.2737, 1.734), (0.1258, 0.2737, 1.838)], [], [(1, 0, 2, 3), (5, 7, 6, 4), (9, 8, 4, 6), (11, 10, 7, 5), (8, 11, 5, 4), (0, 1, 11, 8), (1, 3, 10, 11), (2, 0, 8, 9), (12, 13, 15, 14), (14, 15, 19, 18), (18, 19, 17, 16), (16, 17, 13, 12), (14, 18, 16, 12), (19, 15, 13, 17), (20, 21, 23, 22), (22, 23, 27, 26), (26, 27, 25, 24), (24, 25, 21, 20), (22, 26, 24, 20), (27, 23, 21, 25)])
_uv = me_cube_013.uv_layers.new(name='UVMap')
_uv.uv.foreach_set('vector', [0.375, 0.25, 0.375, 1.0, 0.375, 0.75, 0.375, 0.5, 0.375, 0.25, 0.375, 0.5, 0.375, 0.75, 0.375, 1.0, 0.375, 0.75, 0.375, 1.0, 0.375, 1.0, 0.375, 0.75, 0.375, 0.25, 0.375, 0.5, 0.375, 0.5, 0.375, 0.25, 0.375, 1.0, 0.375, 0.25, 0.375, 0.25, 0.375, 1.0, 0.375, 1.0, 0.375, 0.25, 0.375, 0.25, 0.375, 1.0, 0.375, 0.25, 0.375, 0.5, 0.375, 0.5, 0.375, 0.25, 0.375, 0.75, 0.375, 1.0, 0.375, 1.0, 0.375, 0.75, 0.375, 0.0, 0.625, 0.0, 0.625, 0.25, 0.375, 0.25, 0.375, 0.25, 0.625, 0.25, 0.625, 0.5, 0.375, 0.5, 0.375, 0.5, 0.625, 0.5, 0.625, 0.75, 0.375, 0.75, 0.375, 0.75, 0.625, 0.75, 0.625, 1.0, 0.375, 1.0, 0.125, 0.5, 0.375, 0.5, 0.375, 0.75, 0.125, 0.75, 0.625, 0.5, 0.875, 0.5, 0.875, 0.75, 0.625, 0.75, 0.375, 0.0, 0.625, 0.0, 0.625, 0.25, 0.375, 0.25, 0.375, 0.25, 0.625, 0.25, 0.625, 0.5, 0.375, 0.5, 0.375, 0.5, 0.625, 0.5, 0.625, 0.75, 0.375, 0.75, 0.375, 0.75, 0.625, 0.75, 0.625, 1.0, 0.375, 1.0, 0.125, 0.5, 0.375, 0.5, 0.375, 0.75, 0.125, 0.75, 0.625, 0.5, 0.875, 0.5, 0.875, 0.75, 0.625, 0.75])
me_cube_013.update()
me_cylinder = bpy.data.meshes.new('Cylinder')
me_cylinder.from_pydata([(-7.32e-10, -0.1141, 0.9231), (-1.525e-09, -0.1319, 1.159), (0.04646, -0.1265, 0.9231), (0.03753, -0.142, 1.159), (0.08046, -0.1605, 0.9231), (0.065, -0.1695, 1.159), (0.09291, -0.207, 0.9231), (0.07506, -0.207, 1.159), (0.08046, -0.2534, 0.9231), (0.065, -0.2445, 1.159), (0.04646, -0.2874, 0.9231), (0.03753, -0.272, 1.159), (-7.32e-10, -0.2999, 0.9231), (-1.525e-09, -0.282, 1.159), (-0.04646, -0.2874, 0.9231), (-0.03753, -0.272, 1.159), (-0.08046, -0.2534, 0.9231), (-0.065, -0.2445, 1.159), (-0.09291, -0.207, 0.9231), (-0.07506, -0.207, 1.159), (-0.08046, -0.1605, 0.9231), (-0.065, -0.1695, 1.159), (-0.04646, -0.1265, 0.9231), (-0.03753, -0.142, 1.159), (-4.87e-10, -0.09827, 1.066), (0.05435, -0.1128, 1.066), (0.09414, -0.1526, 1.066), (0.1087, -0.207, 1.066), (0.09414, -0.2613, 1.066), (0.05435, -0.3011, 1.066), (-4.87e-10, -0.3157, 1.066), (-0.05435, -0.3011, 1.066), (-0.09414, -0.2613, 1.066), (-0.1087, -0.207, 1.066), (-0.09414, -0.1526, 1.066), (-0.05435, -0.1128, 1.066), (0.05435, -0.1128, 1.021), (0.09414, -0.1526, 1.021), (0.1087, -0.207, 1.021), (0.09414, -0.2613, 1.021), (0.05435, -0.3011, 1.021), (-4.87e-10, -0.3157, 1.021), (-0.05435, -0.3011, 1.021), (-0.09414, -0.2613, 1.021), (-0.1087, -0.207, 1.021), (-0.09414, -0.1526, 1.021), (-0.05435, -0.1128, 1.021), (-4.87e-10, -0.09827, 1.021), (-7.225e-10, -0.1135, 1.043), (0.04676, -0.126, 1.043), (0.08099, -0.1602, 1.043), (0.09352, -0.207, 1.043), (0.08099, -0.2537, 1.043), (0.04676, -0.288, 1.043), (-7.225e-10, -0.3005, 1.043), (-0.04676, -0.288, 1.043), (-0.08099, -0.2537, 1.043), (-0.09352, -0.207, 1.043), (-0.08099, -0.1602, 1.043), (-0.04676, -0.126, 1.043), (0.05435, -0.1128, 1.159), (-4.87e-10, -0.09827, 1.159), (0.09414, -0.1526, 1.159), (0.1087, -0.207, 1.159), (0.09414, -0.2613, 1.159), (0.05435, -0.3011, 1.159), (-4.87e-10, -0.3157, 1.159), (-0.05435, -0.3011, 1.159), (-0.09414, -0.2613, 1.159), (-0.1087, -0.207, 1.159), (-0.09414, -0.1526, 1.159), (-0.05435, -0.1128, 1.159), (-6.658e-10, -0.1458, 1.176), (0.03057, -0.154, 1.176), (0.05294, -0.1764, 1.176), (0.06113, -0.207, 1.176), (0.05294, -0.2375, 1.176), (0.03057, -0.2599, 1.176), (-1.525e-09, -0.2681, 1.176), (-0.03057, -0.2599, 1.176), (-0.05294, -0.2375, 1.176), (-0.06113, -0.207, 1.176), (-0.05294, -0.1764, 1.176), (-0.03057, -0.154, 1.176), (0.03753, -0.142, 1.176), (-1.525e-09, -0.1319, 1.176), (0.065, -0.1695, 1.176), (0.07506, -0.207, 1.176), (0.065, -0.2445, 1.176), (0.03753, -0.272, 1.176), (-1.525e-09, -0.282, 1.176), (-0.03753, -0.272, 1.176), (-0.065, -0.2445, 1.176), (-0.07506, -0.207, 1.176), (-0.065, -0.1695, 1.176), (-0.03753, -0.142, 1.176), (-7.495e-10, -0.158, 1.191), (0.02449, -0.1646, 1.191), (0.04241, -0.1825, 1.191), (0.04897, -0.207, 1.191), (0.04241, -0.2315, 1.191), (0.02449, -0.2494, 1.191), (-1.438e-09, -0.256, 1.191), (-0.02449, -0.2494, 1.191), (-0.04241, -0.2315, 1.191), (-0.04897, -0.207, 1.191), (-0.04241, -0.1825, 1.191), (-0.02449, -0.1646, 1.191), (-8.309e-10, -0.09226, 0.8996), (0.05736, -0.1076, 0.8996), (0.09935, -0.1496, 0.8996), (0.1147, -0.207, 0.8996), (0.09935, -0.2643, 0.8996), (0.05736, -0.3063, 0.8996), (-8.309e-10, -0.3217, 0.8996), (-0.05736, -0.3063, 0.8996), (-0.09935, -0.2643, 0.8996), (-0.1147, -0.207, 0.8996), (-0.09935, -0.1496, 0.8996), (-0.05736, -0.1076, 0.8996), (-8.309e-10, -0.09226, 0.8796), (0.05736, -0.1076, 0.8796), (0.09935, -0.1496, 0.8796), (0.1147, -0.207, 0.8796), (0.09935, -0.2643, 0.8796), (0.05736, -0.3063, 0.8796), (-8.309e-10, -0.3217, 0.8796), (-0.05736, -0.3063, 0.8796), (-0.09935, -0.2643, 0.8796), (-0.1147, -0.207, 0.8796), (-0.09935, -0.1496, 0.8796), (-0.05736, -0.1076, 0.8796), (-8.309e-10, -0.09226, 0.7382), (0.05736, -0.1076, 0.7382), (0.09935, -0.1496, 0.7382), (0.1147, -0.207, 0.7382), (0.09935, -0.2643, 0.7382), (0.05736, -0.3063, 0.7382), (-8.309e-10, -0.3217, 0.7382), (-0.05736, -0.3063, 0.7382), (-0.09935, -0.2643, 0.7382), (-0.1147, -0.207, 0.7382), (-0.09935, -0.1496, 0.7382), (-0.05736, -0.1076, 0.7382), (0.05736, -0.3063, 0.7744), (0.05736, -0.3063, 0.8537), (0.09935, -0.2643, 0.8537), (0.09935, -0.2643, 0.7744), (-8.309e-10, -0.09226, 0.7744), (-8.309e-10, -0.09226, 0.8537), (-0.05736, -0.1076, 0.8537), (-0.05736, -0.1076, 0.7744), (0.09935, -0.1496, 0.7744), (0.09935, -0.1496, 0.8537), (0.05736, -0.1076, 0.8537), (0.05736, -0.1076, 0.7744), (-0.1147, -0.207, 0.7744), (-0.1147, -0.207, 0.8537), (-0.09935, -0.2643, 0.8537), (-0.09935, -0.2643, 0.7744), (-8.309e-10, -0.3217, 0.7744), (-8.309e-10, -0.3217, 0.8537), (0.1147, -0.207, 0.7744), (0.1147, -0.207, 0.8537), (-0.09935, -0.1496, 0.7744), (-0.09935, -0.1496, 0.8537), (-0.05736, -0.3063, 0.7744), (-0.05736, -0.3063, 0.8537), (0.06322, -0.3165, 0.7744), (0.06322, -0.3165, 0.8537), (0.1095, -0.2702, 0.8537), (0.1095, -0.2702, 0.7744), (-6.008e-10, -0.08055, 0.7744), (-6.008e-10, -0.08055, 0.8537), (-0.06322, -0.09749, 0.8537), (-0.06322, -0.09749, 0.7744), (0.1095, -0.1438, 0.7744), (0.1095, -0.1438, 0.8537), (0.06322, -0.09749, 0.8537), (0.06322, -0.09749, 0.7744), (-0.1264, -0.207, 0.7744), (-0.1264, -0.207, 0.8537), (-0.1095, -0.2702, 0.8537), (-0.1095, -0.2702, 0.7744), (-6.008e-10, -0.3334, 0.7744), (-6.008e-10, -0.3334, 0.8537), (0.1264, -0.207, 0.7744), (0.1264, -0.207, 0.8537), (-0.1095, -0.1438, 0.7744), (-0.1095, -0.1438, 0.8537), (-0.06322, -0.3165, 0.7744), (-0.06322, -0.3165, 0.8537)], [], [(24, 61, 60, 25), (25, 60, 62, 26), (26, 62, 63, 27), (27, 63, 64, 28), (28, 64, 65, 29), (29, 65, 66, 30), (30, 66, 67, 31), (31, 67, 68, 32), (32, 68, 69, 33), (33, 69, 70, 34), (3, 1, 85, 84), (34, 70, 71, 35), (35, 71, 61, 24), (2, 4, 110, 109), (59, 35, 24, 48), (58, 34, 35, 59), (57, 33, 34, 58), (56, 32, 33, 57), (55, 31, 32, 56), (54, 30, 31, 55), (53, 29, 30, 54), (52, 28, 29, 53), (51, 27, 28, 52), (50, 26, 27, 51), (49, 25, 26, 50), (48, 24, 25, 49), (0, 47, 36, 2), (2, 36, 37, 4), (4, 37, 38, 6), (6, 38, 39, 8), (8, 39, 40, 10), (10, 40, 41, 12), (12, 41, 42, 14), (14, 42, 43, 16), (16, 43, 44, 18), (18, 44, 45, 20), (20, 45, 46, 22), (22, 46, 47, 0), (47, 48, 49, 36), (36, 49, 50, 37), (37, 50, 51, 38), (38, 51, 52, 39), (39, 52, 53, 40), (40, 53, 54, 41), (41, 54, 55, 42), (42, 55, 56, 43), (43, 56, 57, 44), (44, 57, 58, 45), (45, 58, 59, 46), (46, 59, 48, 47), (1, 3, 60, 61), (3, 5, 62, 60), (5, 7, 63, 62), (7, 9, 64, 63), (9, 11, 65, 64), (11, 13, 66, 65), (13, 15, 67, 66), (15, 17, 68, 67), (17, 19, 69, 68), (19, 21, 70, 69), (21, 23, 71, 70), (23, 1, 61, 71), (73, 72, 96, 97), (17, 15, 91, 92), (11, 9, 88, 89), (1, 23, 95, 85), (5, 3, 84, 86), (19, 17, 92, 93), (13, 11, 89, 90), (7, 5, 86, 87), (21, 19, 93, 94), (15, 13, 90, 91), (9, 7, 87, 88), (23, 21, 94, 95), (72, 73, 84, 85), (73, 74, 86, 84), (74, 75, 87, 86), (75, 76, 88, 87), (76, 77, 89, 88), (77, 78, 90, 89), (78, 79, 91, 90), (79, 80, 92, 91), (80, 81, 93, 92), (81, 82, 94, 93), (82, 83, 95, 94), (83, 72, 85, 95), (97, 96, 107, 106, 105, 104, 103, 102, 101, 100, 99, 98), (80, 79, 103, 104), (77, 76, 100, 101), (72, 83, 107, 96), (74, 73, 97, 98), (81, 80, 104, 105), (78, 77, 101, 102), (75, 74, 98, 99), (82, 81, 105, 106), (79, 78, 102, 103), (76, 75, 99, 100), (83, 82, 106, 107), (112, 113, 125, 124), (18, 20, 118, 117), (16, 18, 117, 116), (14, 16, 116, 115), (12, 14, 115, 114), (10, 12, 114, 113), (8, 10, 113, 112), (6, 8, 112, 111), (22, 0, 108, 119), (0, 2, 109, 108), (4, 6, 111, 110), (20, 22, 119, 118), (125, 126, 161, 145), (119, 108, 120, 131), (109, 110, 122, 121), (116, 117, 129, 128), (113, 114, 126, 125), (110, 111, 123, 122), (117, 118, 130, 129), (114, 115, 127, 126), (111, 112, 124, 123), (118, 119, 131, 130), (108, 109, 121, 120), (115, 116, 128, 127), (132, 133, 134, 135, 136, 137, 138, 139, 140, 141, 142, 143), (120, 121, 154, 149), (122, 123, 163, 153), (129, 130, 165, 157), (124, 125, 145, 146), (121, 122, 153, 154), (128, 129, 157, 158), (126, 127, 167, 161), (148, 155, 133, 132), (152, 162, 135, 134), (131, 120, 149, 150), (160, 166, 139, 138), (166, 159, 140, 139), (130, 131, 150, 165), (164, 151, 143, 142), (162, 147, 136, 135), (127, 128, 158, 167), (156, 164, 142, 141), (123, 124, 146, 163), (159, 156, 141, 140), (155, 152, 134, 133), (151, 148, 132, 143), (147, 144, 137, 136), (163, 146, 170, 187), (162, 152, 176, 186), (149, 154, 178, 173), (158, 157, 181, 182), (157, 165, 189, 181), (156, 159, 183, 180), (147, 162, 186, 171), (146, 145, 169, 170), (155, 148, 172, 179), (145, 161, 185, 169), (144, 147, 171, 168), (164, 156, 180, 188), (144, 160, 138, 137), (183, 190, 191, 182), (179, 172, 173, 178), (175, 188, 189, 174), (171, 186, 187, 170), (190, 184, 185, 191), (188, 180, 181, 189), (186, 176, 177, 187), (184, 168, 169, 185), (180, 183, 182, 181), (176, 179, 178, 177), (172, 175, 174, 173), (168, 171, 170, 169), (152, 155, 179, 176), (159, 166, 190, 183), (166, 160, 184, 190), (154, 153, 177, 178), (151, 164, 188, 175), (153, 163, 187, 177), (148, 151, 175, 172), (160, 144, 168, 184), (167, 158, 182, 191), (161, 167, 191, 185), (150, 149, 173, 174), (165, 150, 174, 189)])
_uv = me_cylinder.uv_layers.new(name='UVMap')
_uv.uv.foreach_set('vector', [1.0, 0.8283, 1.0, 1.0, 0.9167, 1.0, 0.9167, 0.8283, 0.9167, 0.8283, 0.9167, 1.0, 0.8333, 1.0, 0.8333, 0.8283, 0.8333, 0.8283, 0.8333, 1.0, 0.75, 1.0, 0.75, 0.8283, 0.75, 0.8283, 0.75, 1.0, 0.6667, 1.0, 0.6667, 0.8283, 0.6667, 0.8283, 0.6667, 1.0, 0.5833, 1.0, 0.5833, 0.8283, 0.5833, 0.8283, 0.5833, 1.0, 0.5, 1.0, 0.5, 0.8283, 0.5, 0.8283, 0.5, 1.0, 0.4167, 1.0, 0.4167, 0.8283, 0.4167, 0.8283, 0.4167, 1.0, 0.3333, 1.0, 0.3333, 0.8283, 0.3333, 0.8283, 0.3333, 1.0, 0.25, 1.0, 0.25, 0.8283, 0.25, 0.8283, 0.25, 1.0, 0.1667, 1.0, 0.1667, 0.8283, 0.3329, 0.3935, 0.25, 0.4157, 0.25, 0.4157, 0.3329, 0.3935, 0.1667, 0.8283, 0.1667, 1.0, 0.08333, 1.0, 0.08333, 0.8283, 0.08333, 0.8283, 0.08333, 1.0, 7.451e-08, 1.0, 7.451e-08, 0.8283, 0.9167, 0.5, 0.8333, 0.5, 0.8333, 0.5, 0.9167, 0.5, 0.08333, 0.7875, 0.08333, 0.8283, 7.451e-08, 0.8283, 7.451e-08, 0.7875, 0.1667, 0.7875, 0.1667, 0.8283, 0.08333, 0.8283, 0.08333, 0.7875, 0.25, 0.7875, 0.25, 0.8283, 0.1667, 0.8283, 0.1667, 0.7875, 0.3333, 0.7875, 0.3333, 0.8283, 0.25, 0.8283, 0.25, 0.7875, 0.4167, 0.7875, 0.4167, 0.8283, 0.3333, 0.8283, 0.3333, 0.7875, 0.5, 0.7875, 0.5, 0.8283, 0.4167, 0.8283, 0.4167, 0.7875, 0.5833, 0.7875, 0.5833, 0.8283, 0.5, 0.8283, 0.5, 0.7875, 0.6667, 0.7875, 0.6667, 0.8283, 0.5833, 0.8283, 0.5833, 0.7875, 0.75, 0.7875, 0.75, 0.8283, 0.6667, 0.8283, 0.6667, 0.7875, 0.8333, 0.7875, 0.8333, 0.8283, 0.75, 0.8283, 0.75, 0.7875, 0.9167, 0.7875, 0.9167, 0.8283, 0.8333, 0.8283, 0.8333, 0.7875, 1.0, 0.7875, 1.0, 0.8283, 0.9167, 0.8283, 0.9167, 0.7875, 1.0, 0.5, 1.0, 0.7468, 0.9167, 0.7468, 0.9167, 0.5, 0.9167, 0.5, 0.9167, 0.7468, 0.8333, 0.7468, 0.8333, 0.5, 0.8333, 0.5, 0.8333, 0.7468, 0.75, 0.7468, 0.75, 0.5, 0.75, 0.5, 0.75, 0.7468, 0.6667, 0.7468, 0.6667, 0.5, 0.6667, 0.5, 0.6667, 0.7468, 0.5833, 0.7468, 0.5833, 0.5, 0.5833, 0.5, 0.5833, 0.7468, 0.5, 0.7468, 0.5, 0.5, 0.5, 0.5, 0.5, 0.7468, 0.4167, 0.7468, 0.4167, 0.5, 0.4167, 0.5, 0.4167, 0.7468, 0.3333, 0.7468, 0.3333, 0.5, 0.3333, 0.5, 0.3333, 0.7468, 0.25, 0.7468, 0.25, 0.5, 0.25, 0.5, 0.25, 0.7468, 0.1667, 0.7468, 0.1667, 0.5, 0.1667, 0.5, 0.1667, 0.7468, 0.08333, 0.7468, 0.08333, 0.5, 0.08333, 0.5, 0.08333, 0.7468, 7.451e-08, 0.7468, 7.451e-08, 0.5, 1.0, 0.7468, 1.0, 0.7875, 0.9167, 0.7875, 0.9167, 0.7468, 0.9167, 0.7468, 0.9167, 0.7875, 0.8333, 0.7875, 0.8333, 0.7468, 0.8333, 0.7468, 0.8333, 0.7875, 0.75, 0.7875, 0.75, 0.7468, 0.75, 0.7468, 0.75, 0.7875, 0.6667, 0.7875, 0.6667, 0.7468, 0.6667, 0.7468, 0.6667, 0.7875, 0.5833, 0.7875, 0.5833, 0.7468, 0.5833, 0.7468, 0.5833, 0.7875, 0.5, 0.7875, 0.5, 0.7468, 0.5, 0.7468, 0.5, 0.7875, 0.4167, 0.7875, 0.4167, 0.7468, 0.4167, 0.7468, 0.4167, 0.7875, 0.3333, 0.7875, 0.3333, 0.7468, 0.3333, 0.7468, 0.3333, 0.7875, 0.25, 0.7875, 0.25, 0.7468, 0.25, 0.7468, 0.25, 0.7875, 0.1667, 0.7875, 0.1667, 0.7468, 0.1667, 0.7468, 0.1667, 0.7875, 0.08333, 0.7875, 0.08333, 0.7468, 0.08333, 0.7468, 0.08333, 0.7875, 7.451e-08, 0.7875, 7.451e-08, 0.7468, 0.25, 0.4157, 0.3329, 0.3935, 0.37, 0.4578, 0.25, 0.49, 0.3329, 0.3935, 0.3935, 0.3329, 0.4578, 0.37, 0.37, 0.4578, 0.3935, 0.3329, 0.4157, 0.25, 0.49, 0.25, 0.4578, 0.37, 0.4157, 0.25, 0.3935, 0.1671, 0.4578, 0.13, 0.49, 0.25, 0.3935, 0.1671, 0.3329, 0.1065, 0.37, 0.04215, 0.4578, 0.13, 0.3329, 0.1065, 0.25, 0.08429, 0.25, 0.01, 0.37, 0.04215, 0.25, 0.08429, 0.1671, 0.1065, 0.13, 0.04215, 0.25, 0.01, 0.1671, 0.1065, 0.1065, 0.1671, 0.04215, 0.13, 0.13, 0.04215, 0.1065, 0.1671, 0.08429, 0.25, 0.01, 0.25, 0.04215, 0.13, 0.08429, 0.25, 0.1065, 0.3329, 0.04215, 0.37, 0.01, 0.25, 0.1065, 0.3329, 0.1671, 0.3935, 0.13, 0.4578, 0.04215, 0.37, 0.1671, 0.3935, 0.25, 0.4157, 0.25, 0.49, 0.13, 0.4578, 0.3175, 0.3669, 0.25, 0.385, 0.25, 0.385, 0.3175, 0.3669, 0.1065, 0.1671, 0.1671, 0.1065, 0.1671, 0.1065, 0.1065, 0.1671, 0.3329, 0.1065, 0.3935, 0.1671, 0.3935, 0.1671, 0.3329, 0.1065, 0.25, 0.4157, 0.1671, 0.3935, 0.1671, 0.3935, 0.25, 0.4157, 0.3935, 0.3329, 0.3329, 0.3935, 0.3329, 0.3935, 0.3935, 0.3329, 0.08429, 0.25, 0.1065, 0.1671, 0.1065, 0.1671, 0.08429, 0.25, 0.25, 0.08429, 0.3329, 0.1065, 0.3329, 0.1065, 0.25, 0.08429, 0.4157, 0.25, 0.3935, 0.3329, 0.3935, 0.3329, 0.4157, 0.25, 0.1065, 0.3329, 0.08429, 0.25, 0.08429, 0.25, 0.1065, 0.3329, 0.1671, 0.1065, 0.25, 0.08429, 0.25, 0.08429, 0.1671, 0.1065, 0.3935, 0.1671, 0.4157, 0.25, 0.4157, 0.25, 0.3935, 0.1671, 0.1671, 0.3935, 0.1065, 0.3329, 0.1065, 0.3329, 0.1671, 0.3935, 0.25, 0.385, 0.3175, 0.3669, 0.3329, 0.3935, 0.25, 0.4157, 0.3175, 0.3669, 0.3669, 0.3175, 0.3935, 0.3329, 0.3329, 0.3935, 0.3669, 0.3175, 0.385, 0.25, 0.4157, 0.25, 0.3935, 0.3329, 0.385, 0.25, 0.3669, 0.1825, 0.3935, 0.1671, 0.4157, 0.25, 0.3669, 0.1825, 0.3175, 0.1331, 0.3329, 0.1065, 0.3935, 0.1671, 0.3175, 0.1331, 0.25, 0.115, 0.25, 0.08429, 0.3329, 0.1065, 0.25, 0.115, 0.1825, 0.1331, 0.1671, 0.1065, 0.25, 0.08429, 0.1825, 0.1331, 0.1331, 0.1825, 0.1065, 0.1671, 0.1671, 0.1065, 0.1331, 0.1825, 0.115, 0.25, 0.08429, 0.25, 0.1065, 0.1671, 0.115, 0.25, 0.1331, 0.3175, 0.1065, 0.3329, 0.08429, 0.25, 0.1331, 0.3175, 0.1825, 0.3669, 0.1671, 0.3935, 0.1065, 0.3329, 0.1825, 0.3669, 0.25, 0.385, 0.25, 0.4157, 0.1671, 0.3935, 0.3175, 0.3669, 0.25, 0.385, 0.1825, 0.3669, 0.1331, 0.3175, 0.115, 0.25, 0.1331, 0.1825, 0.1825, 0.1331, 0.25, 0.115, 0.3175, 0.1331, 0.3669, 0.1825, 0.385, 0.25, 0.3669, 0.3175, 0.1331, 0.1825, 0.1825, 0.1331, 0.1825, 0.1331, 0.1331, 0.1825, 0.3175, 0.1331, 0.3669, 0.1825, 0.3669, 0.1825, 0.3175, 0.1331, 0.25, 0.385, 0.1825, 0.3669, 0.1825, 0.3669, 0.25, 0.385, 0.3669, 0.3175, 0.3175, 0.3669, 0.3175, 0.3669, 0.3669, 0.3175, 0.115, 0.25, 0.1331, 0.1825, 0.1331, 0.1825, 0.115, 0.25, 0.25, 0.115, 0.3175, 0.1331, 0.3175, 0.1331, 0.25, 0.115, 0.385, 0.25, 0.3669, 0.3175, 0.3669, 0.3175, 0.385, 0.25, 0.1331, 0.3175, 0.115, 0.25, 0.115, 0.25, 0.1331, 0.3175, 0.1825, 0.1331, 0.25, 0.115, 0.25, 0.115, 0.1825, 0.1331, 0.3669, 0.1825, 0.385, 0.25, 0.385, 0.25, 0.3669, 0.1825, 0.1825, 0.3669, 0.1331, 0.3175, 0.1331, 0.3175, 0.1825, 0.3669, 0.6667, 0.5, 0.5833, 0.5, 0.5833, 0.5, 0.6667, 0.5, 0.25, 0.5, 0.1667, 0.5, 0.1667, 0.5, 0.25, 0.5, 0.3333, 0.5, 0.25, 0.5, 0.25, 0.5, 0.3333, 0.5, 0.4167, 0.5, 0.3333, 0.5, 0.3333, 0.5, 0.4167, 0.5, 0.5, 0.5, 0.4167, 0.5, 0.4167, 0.5, 0.5, 0.5, 0.5833, 0.5, 0.5, 0.5, 0.5, 0.5, 0.5833, 0.5, 0.6667, 0.5, 0.5833, 0.5, 0.5833, 0.5, 0.6667, 0.5, 0.75, 0.5, 0.6667, 0.5, 0.6667, 0.5, 0.75, 0.5, 0.08333, 0.5, 7.451e-08, 0.5, 7.451e-08, 0.5, 0.08333, 0.5, 1.0, 0.5, 0.9167, 0.5, 0.9167, 0.5, 1.0, 0.5, 0.8333, 0.5, 0.75, 0.5, 0.75, 0.5, 0.8333, 0.5, 0.1667, 0.5, 0.08333, 0.5, 0.08333, 0.5, 0.1667, 0.5, 0.5833, 0.5, 0.5, 0.5, 0.5, 0.5, 0.5833, 0.5, 0.08333, 0.5, 7.451e-08, 0.5, 7.451e-08, 0.5, 0.08333, 0.5, 0.9167, 0.5, 0.8333, 0.5, 0.8333, 0.5, 0.9167, 0.5, 0.3333, 0.5, 0.25, 0.5, 0.25, 0.5, 0.3333, 0.5, 0.5833, 0.5, 0.5, 0.5, 0.5, 0.5, 0.5833, 0.5, 0.8333, 0.5, 0.75, 0.5, 0.75, 0.5, 0.8333, 0.5, 0.25, 0.5, 0.1667, 0.5, 0.1667, 0.5, 0.25, 0.5, 0.5, 0.5, 0.4167, 0.5, 0.4167, 0.5, 0.5, 0.5, 0.75, 0.5, 0.6667, 0.5, 0.6667, 0.5, 0.75, 0.5, 0.1667, 0.5, 0.08333, 0.5, 0.08333, 0.5, 0.1667, 0.5, 1.0, 0.5, 0.9167, 0.5, 0.9167, 0.5, 1.0, 0.5, 0.4167, 0.5, 0.3333, 0.5, 0.3333, 0.5, 0.4167, 0.5, 0.75, 0.49, 0.87, 0.4578, 0.9578, 0.37, 0.99, 0.25, 0.9578, 0.13, 0.87, 0.04215, 0.75, 0.01, 0.63, 0.04215, 0.5422, 0.13, 0.51, 0.25, 0.5422, 0.37, 0.63, 0.4578, 1.0, 0.5, 0.9167, 0.5, 0.9167, 0.5, 1.0, 0.5, 0.8333, 0.5, 0.75, 0.5, 0.75, 0.5, 0.8333, 0.5, 0.25, 0.5, 0.1667, 0.5, 0.1667, 0.5, 0.25, 0.5, 0.6667, 0.5, 0.5833, 0.5, 0.5833, 0.5, 0.6667, 0.5, 0.9167, 0.5, 0.8333, 0.5, 0.8333, 0.5, 0.9167, 0.5, 0.3333, 0.5, 0.25, 0.5, 0.25, 0.5, 0.3333, 0.5, 0.5, 0.5, 0.4167, 0.5, 0.4167, 0.5, 0.5, 0.5, 1.0, 0.5, 0.9167, 0.5, 0.9167, 0.5, 1.0, 0.5, 0.8333, 0.5, 0.75, 0.5, 0.75, 0.5, 0.8333, 0.5, 0.08333, 0.5, 7.451e-08, 0.5, 7.637e-08, 0.5, 0.08333, 0.5, 0.5, 0.5, 0.4167, 0.5, 0.4167, 0.5, 0.5, 0.5, 0.4167, 0.5, 0.3333, 0.5, 0.3333, 0.5, 0.4167, 0.5, 0.1667, 0.5, 0.08333, 0.5, 0.08333, 0.5, 0.1667, 0.5, 0.1667, 0.5, 0.08333, 0.5, 0.08333, 0.5, 0.1667, 0.5, 0.75, 0.5, 0.6667, 0.5, 0.6667, 0.5, 0.75, 0.5, 0.4167, 0.5, 0.3333, 0.5, 0.3333, 0.5, 0.4167, 0.5, 0.25, 0.5, 0.1667, 0.5, 0.1667, 0.5, 0.25, 0.5, 0.75, 0.5, 0.6667, 0.5, 0.6667, 0.5, 0.75, 0.5, 0.3333, 0.5, 0.25, 0.5, 0.25, 0.5, 0.3333, 0.5, 0.9167, 0.5, 0.8333, 0.5, 0.8333, 0.5, 0.9167, 0.5, 0.08333, 0.5, 7.451e-08, 0.5, 7.451e-08, 0.5, 0.08333, 0.5, 0.6667, 0.5, 0.5833, 0.5, 0.5833, 0.5, 0.6667, 0.5, 0.75, 0.5, 0.6667, 0.5, 0.6667, 0.5, 0.75, 0.5, 0.75, 0.5, 0.8333, 0.5, 0.8333, 0.5, 0.75, 0.5, 1.0, 0.5, 0.9167, 0.5, 0.9167, 0.5, 1.0, 0.5, 0.3333, 0.5, 0.25, 0.5, 0.25, 0.5, 0.3333, 0.5, 0.25, 0.5, 0.1667, 0.5, 0.1667, 0.5, 0.25, 0.5, 0.25, 0.5, 0.3333, 0.5, 0.3333, 0.5, 0.25, 0.5, 0.6667, 0.5, 0.75, 0.5, 0.75, 0.5, 0.6667, 0.5, 0.6667, 0.5, 0.5833, 0.5, 0.5833, 0.5, 0.6667, 0.5, 0.9167, 0.5, 1.0, 0.5, 1.0, 0.5, 0.9167, 0.5, 0.5833, 0.5, 0.5, 0.5, 0.5, 0.5, 0.5833, 0.5, 0.5833, 0.5, 0.6667, 0.5, 0.6667, 0.5, 0.5833, 0.5, 0.1667, 0.5, 0.25, 0.5, 0.25, 0.5, 0.1667, 0.5, 0.5833, 0.5, 0.5, 0.5, 0.5, 0.5, 0.5833, 0.5, 0.3333, 0.5, 0.4167, 0.5, 0.4167, 0.5, 0.3333, 0.5, 0.9167, 0.5, 1.0, 0.5, 1.0, 0.5, 0.9167, 0.5, 0.08333, 0.5, 0.1667, 0.5, 0.1667, 0.5, 0.08333, 0.5, 0.6667, 0.5, 0.75, 0.5, 0.75, 0.5, 0.6667, 0.5, 0.4167, 0.5, 0.5, 0.5, 0.5, 0.5, 0.4167, 0.5, 0.1667, 0.5, 0.25, 0.5, 0.25, 0.5, 0.1667, 0.5, 0.75, 0.5, 0.8333, 0.5, 0.8333, 0.5, 0.75, 0.5, 0.5, 0.5, 0.5833, 0.5, 0.5833, 0.5, 0.5, 0.5, 0.25, 0.5, 0.3333, 0.5, 0.3333, 0.5, 0.25, 0.5, 0.8333, 0.5, 0.9167, 0.5, 0.9167, 0.5, 0.8333, 0.5, 7.451e-08, 0.5, 0.08333, 0.5, 0.08333, 0.5, 7.637e-08, 0.5, 0.5833, 0.5, 0.6667, 0.5, 0.6667, 0.5, 0.5833, 0.5, 0.8333, 0.5, 0.9167, 0.5, 0.9167, 0.5, 0.8333, 0.5, 0.3333, 0.5, 0.4167, 0.5, 0.4167, 0.5, 0.3333, 0.5, 0.4167, 0.5, 0.5, 0.5, 0.5, 0.5, 0.4167, 0.5, 0.9167, 0.5, 0.8333, 0.5, 0.8333, 0.5, 0.9167, 0.5, 0.08333, 0.5, 0.1667, 0.5, 0.1667, 0.5, 0.08333, 0.5, 0.8333, 0.5, 0.75, 0.5, 0.75, 0.5, 0.8333, 0.5, 7.451e-08, 0.5, 0.08333, 0.5, 0.08333, 0.5, 7.451e-08, 0.5, 0.5, 0.5, 0.5833, 0.5, 0.5833, 0.5, 0.5, 0.5, 0.4167, 0.5, 0.3333, 0.5, 0.3333, 0.5, 0.4167, 0.5, 0.5, 0.5, 0.4167, 0.5, 0.4167, 0.5, 0.5, 0.5, 0.08333, 0.5, 7.637e-08, 0.5, 7.637e-08, 0.5, 0.08333, 0.5, 0.1667, 0.5, 0.08333, 0.5, 0.08333, 0.5, 0.1667, 0.5])
me_cylinder.update()
me_cube_014 = bpy.data.meshes.new('Cube.014')
me_cube_014.from_pydata([(1.888, 0.2981, 0.986), (1.888, -0.2786, 0.986), (0.0, 0.2981, 0.986), (0.0, -0.2786, 0.986), (1.888, 0.2981, 0.8221), (1.888, -0.2786, 0.8221), (0.0, 0.2981, 0.8221), (0.0, -0.2786, 0.8221)], [], [(7, 5, 4, 6), (1, 0, 4, 5), (0, 2, 6, 4), (3, 1, 5, 7), (6, 2, 3, 7), (0, 1, 3, 2)])
_uv = me_cube_014.uv_layers.new(name='UVMap')
_uv.uv.foreach_set('vector', [0.625, 0.5, 0.875, 0.5, 0.875, 0.75, 0.625, 0.75, 0.625, 0.25, 0.625, 0.0, 0.625, 0.0, 0.625, 0.25, 0.625, 1.0, 0.625, 0.75, 0.625, 0.75, 0.625, 1.0, 0.625, 0.5, 0.625, 0.25, 0.625, 0.25, 0.625, 0.5, 0.625, 0.75, 0.625, 0.75, 0.625, 0.75, 0.625, 0.75, 0.625, 1.0, 0.625, 0.25, 0.625, 0.75, 0.625, 0.75])
me_cube_014.update()

# ---- objects
ob_arch = bpy.data.objects.new('arch', me_cube_005)
ob_arch_001 = bpy.data.objects.new('arch.001', me_cube_009)
ob_building = bpy.data.objects.new('building', me_cube_002)
ob_arch_002 = bpy.data.objects.new('arch.002', me_cube_006)
ob_pillars = bpy.data.objects.new('pillars', me_circle)
ob_roof = bpy.data.objects.new('roof', me_cube_012)
ob_side_building = bpy.data.objects.new('side building', me_cube_011)
ob_side_pillars = bpy.data.objects.new('side pillars', me_circle_001)
ob_slab = bpy.data.objects.new('slab', me_cube_007)
ob_table = bpy.data.objects.new('table', me_cube_013)
ob_statue = bpy.data.objects.new('statue', me_cylinder)
ob_building_001 = bpy.data.objects.new('building.001', me_cube_014)
ob_empty = bpy.data.objects.new('Empty', None)
ob_empty_001 = bpy.data.objects.new('Empty.001', None)
ob_light = bpy.data.objects.new('Light', light_light)
ob_camera = bpy.data.objects.new('Camera', cam_camera)

# ---- transforms, parenting, visibility, modifiers, constraints
ob_arch.location = (0.0, 0.0, 0.0)
_m = ob_arch.modifiers.new('Array', 'ARRAY')
_m.count = 9
_m = ob_arch.modifiers.new('Mirror', 'MIRROR')
_m.use_clip = True
ob_arch_001.location = (0.0, 0.0, 0.0)
_m = ob_arch_001.modifiers.new('Array', 'ARRAY')
_m.count = 12
_m = ob_arch_001.modifiers.new('Mirror', 'MIRROR')
ob_building.location = (0.0, 0.0, 0.0)
_m = ob_building.modifiers.new('Mirror', 'MIRROR')
_m.use_clip = True
ob_arch_002.location = (0.0217, 0.0, 0.0)
_m = ob_arch_002.modifiers.new('Array', 'ARRAY')
_m.count = 8
_m.relative_offset_displace = (1.8, 0.0, 0.0)
_m = ob_arch_002.modifiers.new('Mirror', 'MIRROR')
ob_pillars.location = (0.0, 0.0, 0.0)
_m = ob_pillars.modifiers.new('Array', 'ARRAY')
_m.count = 9
_m.relative_offset_displace = (2.07, 0.0, 0.0)
_m = ob_pillars.modifiers.new('Mirror', 'MIRROR')
ob_roof.location = (0.0, 0.0, 0.0)
_m = ob_roof.modifiers.new('Mirror', 'MIRROR')
ob_side_building.location = (0.0, 0.0, 0.0)
_m = ob_side_building.modifiers.new('Mirror', 'MIRROR')
ob_side_pillars.location = (0.0, 0.0, 0.0)
_m = ob_side_pillars.modifiers.new('Array', 'ARRAY')
_m.relative_offset_displace = (2.42, 0.0, 0.0)
_m = ob_side_pillars.modifiers.new('Mirror', 'MIRROR')
ob_slab.location = (0.0, 0.0, 0.0)
_m = ob_slab.modifiers.new('Mirror', 'MIRROR')
_m.use_clip = True
ob_table.location = (0.0, 0.0, 0.0)
_m = ob_table.modifiers.new('Mirror', 'MIRROR')
_m.use_clip = True
ob_statue.location = (0.0, -0.4219, 0.0)
ob_building_001.location = (0.0, 0.0, 0.0)
_m = ob_building_001.modifiers.new('Mirror', 'MIRROR')
_m.use_clip = True
ob_empty.location = (0.0, 0.0, 1.103)
ob_empty.rotation_euler = (1.571, -0.0, -0.0)
ob_empty.empty_display_type = 'IMAGE'
ob_empty.empty_display_size = 5.0
ob_empty.use_empty_image_alpha = True
ob_empty.color = (1.0, 1.0, 1.0, 0.5)
ob_empty_001.location = (0.0, 1.683, 1.486)
ob_empty_001.rotation_euler = (1.571, -0.0, -0.0)
ob_empty_001.scale = (0.7858, 0.7858, 0.7858)
ob_empty_001.empty_display_type = 'IMAGE'
ob_empty_001.empty_display_size = 5.0
ob_light.location = (4.076, 1.005, 5.904)
ob_light.rotation_euler = (0.6503, 0.05522, 1.866)
ob_light.lock_rotations_4d = False
ob_light.empty_display_type = 'ARROWS'
ob_light.color = (0.0, 0.0, 0.0, 0.0)
ob_light.lineart.crease_threshold = 0.0
ob_camera.location = (7.359, -6.926, 4.958)
ob_camera.rotation_euler = (1.109, 0.0, 0.8149)
ob_camera.lock_rotations_4d = False
ob_camera.empty_display_type = 'ARROWS'
ob_camera.color = (0.0, 0.0, 0.0, 0.0)
ob_camera.display_type = 'WIRE'
ob_camera.lineart.crease_threshold = 0.0

# ---- collection membership
col_top_floor.objects.link(ob_arch)
col_top_floor.objects.link(ob_arch_001)
col_top_floor.objects.link(ob_building)
col_top_floor.objects.link(ob_arch_002)
col_top_floor.objects.link(ob_pillars)
col_top_floor.objects.link(ob_roof)
col_top_floor.objects.link(ob_side_building)
col_top_floor.objects.link(ob_side_pillars)
col_top_floor.objects.link(ob_slab)
col_top_floor.objects.link(ob_table)
col_bottom_floor.objects.link(ob_statue)
col_bottom_floor.objects.link(ob_building_001)
col_assets.objects.link(ob_empty)
col_assets.objects.link(ob_empty_001)
col_collection.objects.link(ob_light)
col_collection.objects.link(ob_camera)

# ---- scene / render settings (as saved in the file)
scene.camera = ob_camera
scene.frame_start = 1; scene.frame_end = 250; scene.frame_set(0)
scene.render.engine = 'BLENDER_EEVEE_NEXT'
scene.cycles.sampling_pattern = 'TABULATED_SOBOL'
scene.view_settings.view_transform = 'Filmic'
bpy.context.view_layer.update()
